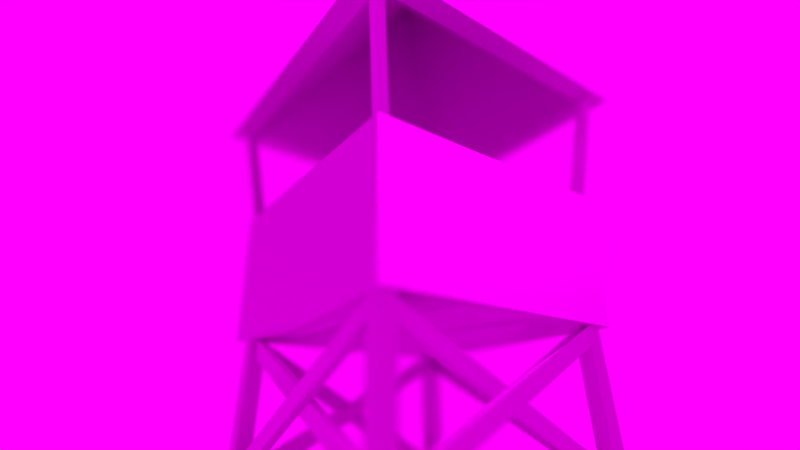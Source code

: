 # Source: prototype02.blend  (saved by Blender 2.69.0; exported with 4.5.12 LTS)
import bpy
from mathutils import Matrix  # noqa: F401  (used for matrix-valued properties, if any)

bpy.ops.wm.read_factory_settings(use_empty=True)
scene = bpy.context.scene
scene.name = 'Scene'

# ---- collections
col_collection_1 = bpy.data.collections.new('Collection 1'); scene.collection.children.link(col_collection_1)
col_collection_1.hide_render = True
col_collection_1.hide_viewport = True
col_collection_2 = bpy.data.collections.new('Collection 2'); scene.collection.children.link(col_collection_2)
col_collection_3 = bpy.data.collections.new('Collection 3'); scene.collection.children.link(col_collection_3)
col_collection_3.hide_render = True
col_collection_3.hide_viewport = True

# ---- images (referenced by path relative to the original .blend; pixels are not part of the script)
import os
ASSET_DIR = os.environ.get("B2B_ASSET_DIR", "")  # directory of the original .blend (textures are referenced by path, not embedded)
HERE = os.path.dirname(os.path.abspath(__file__))  # packed textures are extracted next to this script under _unpacked/

def load_image(name, relpath, width, height, colorspace="sRGB"):
    """Load a texture the original file referenced (path relative to the .blend, or extracted next to this script)."""
    p = next((c for c in (os.path.join(HERE, relpath), os.path.join(ASSET_DIR, relpath)) if relpath and os.path.exists(c)), "")
    if p:
        img = bpy.data.images.load(p, check_existing=True)
        img.name = name
    else:  # same state as the original file: an image datablock whose file is absent (Cycles renders it pink)
        img = bpy.data.images.new(name, width, height)
        img.source = "FILE"
        img.filepath = "//" + (relpath or name)
    img.colorspace_settings.name = colorspace
    return img
img_wall_wood_tex_1024_png = load_image('wall_wood_tex_1024.png', 'wall_wood_tex_1024.png', 1024, 1024, 'sRGB')
img_zzz_png = load_image('zzz.png', 'zzz.png', 1024, 1024, 'sRGB')
img_test_normal_png = load_image('test_normal.png', 'test_normal.png', 1024, 1024, 'sRGB')
img_sight_tower_base_tex_1024_png = load_image('sight_tower_base_tex_1024.png', 'sight_tower_base_tex_1024.png', 1024, 1024, 'sRGB')
img_sight_tower_mid_tex_1024_png = load_image('sight_tower_mid_tex_1024.png', 'sight_tower_mid_tex_1024.png', 1024, 1024, 'sRGB')
img_sight_tower_top_tex_1024_png = load_image('sight_tower_top_tex_1024.png', 'sight_tower_top_tex_1024.png', 1024, 1024, 'sRGB')
img_sight_tower_bot_tex_1024_png = load_image('sight_tower_bot_tex_1024.png', 'sight_tower_bot_tex_1024.png', 1024, 1024, 'sRGB')
img_fence_barbed_mask_1024_png = load_image('fence_barbed_mask_1024.png', 'fence_barbed_mask_1024.png', 1024, 1024, 'sRGB')
img_fence_barbed_1024_png = load_image('fence_barbed_1024.png', 'fence_barbed_1024.png', 1024, 1024, 'sRGB')
img_background_mountains_1024_png = load_image('background_mountains_1024.png', 'background_mountains_1024.png', 1024, 1024, 'sRGB')

# ---- materials (node trees are filled in below, after node groups)
mat_material = bpy.data.materials.new('Material')
mat_material.alpha_threshold = 0.0
mat_material.roughness = 0.5
mat_material.line_color = (0.0, 0.0, 0.0, 1.0)
mat_material_tex_outlook_base = bpy.data.materials.new('material_tex_outlook_base')
mat_material_tex_outlook_base.alpha_threshold = 0.0
mat_material_tex_outlook_base.roughness = 0.5
mat_material_tex_outlook_base.line_color = (0.0, 0.0, 0.0, 1.0)
mat_material_tex_outlook_mid = bpy.data.materials.new('material_tex_outlook_mid')
mat_material_tex_outlook_mid.alpha_threshold = 0.0
mat_material_tex_outlook_mid.roughness = 0.5
mat_material_tex_outlook_mid.line_color = (0.0, 0.0, 0.0, 1.0)
mat_material_tex_outlook_top = bpy.data.materials.new('material_tex_outlook_top')
mat_material_tex_outlook_top.alpha_threshold = 0.0
mat_material_tex_outlook_top.roughness = 0.5
mat_material_tex_outlook_top.line_color = (0.0, 0.0, 0.0, 1.0)
mat_material_tex_outlook_bot = bpy.data.materials.new('material_tex_outlook_bot')
mat_material_tex_outlook_bot.alpha_threshold = 0.0
mat_material_tex_outlook_bot.roughness = 0.5
mat_material_tex_outlook_bot.line_color = (0.0, 0.0, 0.0, 1.0)
mat_material_tex_fence_barbed = bpy.data.materials.new('material_tex_fence_barbed')
mat_material_tex_fence_barbed.alpha_threshold = 0.0
mat_material_tex_fence_barbed.roughness = 0.5
mat_material_tex_fence_barbed.line_color = (0.0, 0.0, 0.0, 1.0)

# ---- material node trees
mat_material.use_nodes = True; mat_material.node_tree.nodes.clear()
_N = mat_material.node_tree.nodes; _L = mat_material.node_tree.links
n0 = _N.new('ShaderNodeOutputMaterial'); n0.name = 'Material Output'; n0.location = (300, 300)
n1 = _N.new('ShaderNodeTexImage'); n1.name = 'Image Texture'; n1.location = (-183, 358)
n1.width = 140
n1.image = img_wall_wood_tex_1024_png
n2 = _N.new('ShaderNodeTexImage'); n2.name = 'Image Texture.001'; n2.location = (-191, 139)
n2.width = 140
n2.image = img_zzz_png
n3 = _N.new('ShaderNodeBsdfDiffuse'); n3.name = 'Diffuse BSDF'; n3.location = (79, 316)
_L.new(n3.outputs[0], n0.inputs[0])
_L.new(n2.outputs[0], n3.inputs[2])
_L.new(n1.outputs[0], n3.inputs[0])
n0.is_active_output = True
mat_material_tex_outlook_base.use_nodes = True; mat_material_tex_outlook_base.node_tree.nodes.clear()
_N = mat_material_tex_outlook_base.node_tree.nodes; _L = mat_material_tex_outlook_base.node_tree.links
n0 = _N.new('ShaderNodeNormalMap'); n0.name = 'Normal Map'; n0.location = (119, 271)
n1 = _N.new('ShaderNodeTexImage'); n1.name = 'Image Texture.001'; n1.location = (-173, 266)
n1.width = 261
n1.image = img_test_normal_png
n2 = _N.new('ShaderNodeOutputMaterial'); n2.name = 'Material Output'; n2.location = (647, 366)
n3 = _N.new('ShaderNodeBsdfDiffuse'); n3.name = 'Diffuse BSDF'; n3.location = (343, 392)
n4 = _N.new('ShaderNodeTexImage'); n4.name = 'Image Texture'; n4.location = (-195, 486)
n4.width = 292
n4.image = img_sight_tower_base_tex_1024_png
_L.new(n3.outputs[0], n2.inputs[0])
_L.new(n1.outputs[0], n0.inputs[1])
_L.new(n0.outputs[0], n3.inputs[2])
_L.new(n4.outputs[0], n3.inputs[0])
n2.is_active_output = True
mat_material_tex_outlook_mid.use_nodes = True; mat_material_tex_outlook_mid.node_tree.nodes.clear()
_N = mat_material_tex_outlook_mid.node_tree.nodes; _L = mat_material_tex_outlook_mid.node_tree.links
n0 = _N.new('ShaderNodeOutputMaterial'); n0.name = 'Material Output'; n0.location = (602, 355)
n1 = _N.new('ShaderNodeBsdfDiffuse'); n1.name = 'Diffuse BSDF'; n1.location = (330, 370)
n2 = _N.new('ShaderNodeTexImage'); n2.name = 'Image Texture'; n2.location = (-144, 486)
n2.width = 275
n2.image = img_sight_tower_mid_tex_1024_png
n3 = _N.new('ShaderNodeTexImage'); n3.name = 'Image Texture.001'; n3.location = (-173, 266)
n3.width = 261
n3.image = img_test_normal_png
n4 = _N.new('ShaderNodeNormalMap'); n4.name = 'Normal Map'; n4.location = (119, 271)
_L.new(n1.outputs[0], n0.inputs[0])
_L.new(n3.outputs[0], n4.inputs[1])
_L.new(n4.outputs[0], n1.inputs[2])
_L.new(n2.outputs[0], n1.inputs[0])
n0.is_active_output = True
mat_material_tex_outlook_top.use_nodes = True; mat_material_tex_outlook_top.node_tree.nodes.clear()
_N = mat_material_tex_outlook_top.node_tree.nodes; _L = mat_material_tex_outlook_top.node_tree.links
n0 = _N.new('ShaderNodeOutputMaterial'); n0.name = 'Material Output'; n0.location = (511, 358)
n1 = _N.new('ShaderNodeBsdfDiffuse'); n1.name = 'Diffuse BSDF'; n1.location = (320, 359)
n2 = _N.new('ShaderNodeNormalMap'); n2.name = 'Normal Map'; n2.location = (119, 271)
n3 = _N.new('ShaderNodeTexImage'); n3.name = 'Image Texture.001'; n3.location = (-173, 266)
n3.width = 261
n3.image = img_test_normal_png
n4 = _N.new('ShaderNodeTexImage'); n4.name = 'Image Texture'; n4.location = (-144, 486)
n4.width = 140
n4.image = img_sight_tower_top_tex_1024_png
_L.new(n4.outputs[0], n1.inputs[0])
_L.new(n1.outputs[0], n0.inputs[0])
_L.new(n2.outputs[0], n1.inputs[2])
_L.new(n3.outputs[0], n2.inputs[1])
n0.is_active_output = True
mat_material_tex_outlook_bot.use_nodes = True; mat_material_tex_outlook_bot.node_tree.nodes.clear()
_N = mat_material_tex_outlook_bot.node_tree.nodes; _L = mat_material_tex_outlook_bot.node_tree.links
n0 = _N.new('ShaderNodeOutputMaterial'); n0.name = 'Material Output'; n0.location = (509, 403)
n1 = _N.new('ShaderNodeBsdfDiffuse'); n1.name = 'Diffuse BSDF'; n1.location = (321, 407)
n2 = _N.new('ShaderNodeNormalMap'); n2.name = 'Normal Map'; n2.location = (119, 271)
n3 = _N.new('ShaderNodeTexImage'); n3.name = 'Image Texture.001'; n3.location = (-173, 266)
n3.width = 261
n3.image = img_test_normal_png
n4 = _N.new('ShaderNodeTexImage'); n4.name = 'Image Texture'; n4.location = (-144, 486)
n4.width = 275
n4.image = img_sight_tower_bot_tex_1024_png
_L.new(n1.outputs[0], n0.inputs[0])
_L.new(n3.outputs[0], n2.inputs[1])
_L.new(n4.outputs[0], n1.inputs[0])
_L.new(n2.outputs[0], n1.inputs[2])
n0.is_active_output = True
mat_material_tex_fence_barbed.use_nodes = True; mat_material_tex_fence_barbed.node_tree.nodes.clear()
_N = mat_material_tex_fence_barbed.node_tree.nodes; _L = mat_material_tex_fence_barbed.node_tree.links
n0 = _N.new('ShaderNodeTexImage'); n0.name = 'Image Texture.001'; n0.location = (-276, 195)
n0.width = 261
n0.image = img_fence_barbed_mask_1024_png
n1 = _N.new('ShaderNodeOutputMaterial'); n1.name = 'Material Output'; n1.location = (675, 411)
n2 = _N.new('ShaderNodeMixShader'); n2.name = 'Mix Shader'; n2.location = (459, 480)
n3 = _N.new('ShaderNodeBsdfDiffuse'); n3.name = 'Diffuse BSDF'; n3.location = (197, 574)
n4 = _N.new('ShaderNodeBsdfTransparent'); n4.name = 'Transparent BSDF.002'; n4.location = (250, 255)
n5 = _N.new('ShaderNodeTexImage'); n5.name = 'Image Texture'; n5.location = (-248, 461)
n5.width = 275
n5.image = img_fence_barbed_1024_png
_L.new(n2.outputs[0], n1.inputs[0])
_L.new(n4.outputs[0], n2.inputs[2])
_L.new(n3.outputs[0], n2.inputs[1])
_L.new(n5.outputs[0], n3.inputs[0])
_L.new(n0.outputs[0], n2.inputs[0])
n1.is_active_output = True

# ---- world
world_world = bpy.data.worlds.new('World'); scene.world = world_world
world_world.use_nodes = True; world_world.node_tree.nodes.clear()
_N = world_world.node_tree.nodes; _L = world_world.node_tree.links
n0 = _N.new('ShaderNodeOutputWorld'); n0.name = 'World Output'; n0.location = (300, 300)
n1 = _N.new('ShaderNodeTexImage'); n1.name = 'Image Texture'; n1.location = (-410, 271)
n1.width = 305
n2 = _N.new('ShaderNodeBackground'); n2.name = 'Background'; n2.location = (89, 367)
n3 = _N.new('ShaderNodeTexEnvironment'); n3.name = 'Environment Texture'; n3.location = (-391, 480)
n3.width = 284
n3.image = img_background_mountains_1024_png
n4 = _N.new('ShaderNodeTexSky'); n4.name = 'Sky Texture'; n4.location = (574, 430)
n4.sky_type = 'HOSEK_WILKIE'
n4.sun_direction = (-0.007692, -0.01538, 0.9999)
n4.sun_elevation = 1.571
n5 = _N.new('ShaderNodeTexCoord'); n5.name = 'Texture Coordinate'; n5.location = (-600, 271)
_L.new(n2.outputs[0], n0.inputs[0])
_L.new(n3.outputs[0], n2.inputs[0])
n0.is_active_output = True
world_world.color = (0.05088, 0.05088, 0.05088)
world_world.use_sun_shadow = False
world_world.sun_shadow_jitter_overblur = 0.0
world_world.cycles.sampling_method = 'NONE'
world_world.cycles.sample_map_resolution = 256

# ---- cameras
cam_camera = bpy.data.cameras.new('Camera')
cam_camera.clip_end = 100.0
cam_camera.lens = 20.0
cam_camera.sensor_width = 32.0
cam_camera.sensor_height = 18.0
cam_camera.ortho_scale = 7.314
cam_camera.dof.use_dof = True
cam_camera.dof.focus_distance = 5.5
cam_camera.dof.aperture_fstop = 0.05

# ---- lights
light_sun = bpy.data.lights.new('Sun', 'SUN')
light_sun.transmission_factor = 0.0
light_sun.angle = 0.1993
light_sun.energy = 2.0
light_sun.shadow_buffer_clip_start = 0.5
light_sun.shadow_soft_size = 0.1
light_sun.shadow_cascade_max_distance = 1000.0
light_sun.cycles.use_multiple_importance_sampling = False
light_point = bpy.data.lights.new('Point', 'POINT')
light_point.transmission_factor = 0.0
light_point.energy = 1e+04
light_point.shadow_buffer_clip_start = 0.5
light_point.shadow_soft_size = 1.0
light_point.shadow_maximum_resolution = 0.006
light_point.use_absolute_resolution = True
light_lamp = bpy.data.lights.new('Lamp', 'POINT')
light_lamp.transmission_factor = 0.0
light_lamp.cutoff_distance = 30.0
light_lamp.energy = 1000.0
light_lamp.shadow_buffer_clip_start = 1.001
light_lamp.shadow_soft_size = 0.1
light_lamp.shadow_maximum_resolution = 0.006
light_lamp.use_absolute_resolution = True
light_lamp.cycles.use_multiple_importance_sampling = False
light_point_002 = bpy.data.lights.new('Point.002', 'POINT')
light_point_002.transmission_factor = 0.0
light_point_002.energy = 1000.0
light_point_002.shadow_buffer_clip_start = 0.5
light_point_002.shadow_soft_size = 0.1
light_point_002.shadow_maximum_resolution = 0.006
light_point_002.use_absolute_resolution = True
light_point_002.cycles.use_multiple_importance_sampling = False
light_sun_001 = bpy.data.lights.new('Sun.001', 'SUN')
light_sun_001.transmission_factor = 0.0
light_sun_001.angle = 0.1993
light_sun_001.energy = 0.01
light_sun_001.shadow_buffer_clip_start = 0.5
light_sun_001.shadow_soft_size = 0.1
light_sun_001.shadow_cascade_max_distance = 1000.0
light_sun_001.cycles.use_multiple_importance_sampling = False
light_point_001 = bpy.data.lights.new('Point.001', 'POINT')
light_point_001.transmission_factor = 0.0
light_point_001.energy = 2000.0
light_point_001.shadow_buffer_clip_start = 0.5
light_point_001.shadow_soft_size = 0.1
light_point_001.shadow_maximum_resolution = 0.006
light_point_001.use_absolute_resolution = True

# ---- meshes
me_cube_008 = bpy.data.meshes.new('Cube.008')
me_cube_008.from_pydata([(8.0, 0.125, -0.5), (8.0, -0.125, -0.5), (-8.0, -0.125, -0.5), (-8.0, 0.125, -0.5), (8.0, 0.125, 0.5), (8.0, -0.125, 0.5), (-8.0, -0.125, 0.5), (-8.0, 0.125, 0.5)], [], [(0, 1, 2, 3), (4, 7, 6, 5), (0, 4, 5, 1), (1, 5, 6, 2), (2, 6, 7, 3), (4, 0, 3, 7)])
_uv = me_cube_008.uv_layers.new(name='UVMap')
_uv.uv.foreach_set('vector', [0.9824, 0.9219, 0.9824, 0.9375, 0.01562, 0.9375, 0.01562, 0.9219, 0.9824, 0.0625, 0.01562, 0.0625, 0.01562, 0.0, 0.9824, 0.0, 1.0, 1.0, 0.9824, 1.0, 0.9824, 0.9375, 1.0, 0.9375, 0.9824, 0.9375, 0.9824, 1.0, 0.01562, 1.0, 0.01562, 0.9375, 0.01562, 0.9375, 0.01562, 1.0, 0.0, 1.0, 0.0, 0.9375, 0.9824, 1.0, 0.9824, 0.9375, 0.01562, 0.9375, 0.01562, 1.0])
me_cube_008.materials.append(mat_material)
me_cube_008.use_remesh_preserve_volume = False
me_cube_008.use_remesh_preserve_attributes = False
me_cube_008.use_mirror_vertex_groups = False
me_cube_008.update()
me_cube_007 = bpy.data.meshes.new('Cube.007')
me_cube_007.from_pydata([(8.0, 0.125, -0.5), (8.0, -0.125, -0.5), (-8.0, -0.125, -0.5), (-8.0, 0.125, -0.5), (8.0, 0.125, 0.5), (8.0, -0.125, 0.5), (-8.0, -0.125, 0.5), (-8.0, 0.125, 0.5)], [], [(0, 1, 2, 3), (4, 7, 6, 5), (0, 4, 5, 1), (1, 5, 6, 2), (2, 6, 7, 3), (4, 0, 3, 7)])
_uv = me_cube_007.uv_layers.new(name='UVMap')
_uv.uv.foreach_set('vector', [0.9824, 0.9219, 0.9824, 0.9375, 0.01562, 0.9375, 0.01562, 0.9219, 0.9824, 0.0625, 0.01562, 0.0625, 0.01562, 0.0, 0.9824, 0.0, 1.0, 1.0, 0.9824, 1.0, 0.9824, 0.9375, 1.0, 0.9375, 0.9824, 0.7031, 0.9824, 0.7656, 0.01562, 0.7656, 0.01562, 0.7031, 0.01562, 0.9375, 0.01562, 1.0, 0.0, 1.0, 0.0, 0.9375, 0.9824, 1.0, 0.9824, 0.9375, 0.01562, 0.9375, 0.01562, 1.0])
me_cube_007.materials.append(mat_material)
me_cube_007.use_remesh_preserve_volume = False
me_cube_007.use_remesh_preserve_attributes = False
me_cube_007.use_mirror_vertex_groups = False
me_cube_007.update()
me_cube_006 = bpy.data.meshes.new('Cube.006')
me_cube_006.from_pydata([(8.0, 0.125, -0.5), (8.0, -0.125, -0.5), (-8.0, -0.125, -0.5), (-8.0, 0.125, -0.5), (8.0, 0.125, 0.5), (8.0, -0.125, 0.5), (-8.0, -0.125, 0.5), (-8.0, 0.125, 0.5)], [], [(0, 1, 2, 3), (4, 7, 6, 5), (0, 4, 5, 1), (1, 5, 6, 2), (2, 6, 7, 3), (4, 0, 3, 7)])
_uv = me_cube_006.uv_layers.new(name='UVMap')
_uv.uv.foreach_set('vector', [0.9824, 0.9219, 0.9824, 0.9375, 0.01562, 0.9375, 0.01562, 0.9219, 0.9824, 0.0625, 0.01562, 0.0625, 0.01562, 0.0, 0.9824, 0.0, 1.0, 1.0, 0.9824, 1.0, 0.9824, 0.9375, 1.0, 0.9375, 0.9824, 0.7812, 0.9824, 0.8438, 0.01562, 0.8438, 0.01562, 0.7812, 0.01562, 0.9375, 0.01562, 1.0, 0.0, 1.0, 0.0, 0.9375, 0.9824, 1.0, 0.9824, 0.9375, 0.01562, 0.9375, 0.01562, 1.0])
me_cube_006.materials.append(mat_material)
me_cube_006.use_remesh_preserve_volume = False
me_cube_006.use_remesh_preserve_attributes = False
me_cube_006.use_mirror_vertex_groups = False
me_cube_006.update()
me_cube_005 = bpy.data.meshes.new('Cube.005')
me_cube_005.from_pydata([(8.0, 0.125, -0.5), (8.0, -0.125, -0.5), (-8.0, -0.125, -0.5), (-8.0, 0.125, -0.5), (8.0, 0.125, 0.5), (8.0, -0.125, 0.5), (-8.0, -0.125, 0.5), (-8.0, 0.125, 0.5)], [], [(0, 1, 2, 3), (4, 7, 6, 5), (0, 4, 5, 1), (1, 5, 6, 2), (2, 6, 7, 3), (4, 0, 3, 7)])
_uv = me_cube_005.uv_layers.new(name='UVMap')
_uv.uv.foreach_set('vector', [0.9824, 0.9219, 0.9824, 0.9375, 0.01562, 0.9375, 0.01562, 0.9219, 0.9824, 0.0625, 0.01562, 0.0625, 0.01562, 0.0, 0.9824, 0.0, 1.0, 1.0, 0.9824, 1.0, 0.9824, 0.9375, 1.0, 0.9375, 0.9824, 0.8594, 0.9824, 0.9219, 0.01562, 0.9219, 0.01562, 0.8594, 0.01562, 0.9375, 0.01562, 1.0, 0.0, 1.0, 0.0, 0.9375, 0.9824, 1.0, 0.9824, 0.9375, 0.01562, 0.9375, 0.01562, 1.0])
me_cube_005.materials.append(mat_material)
me_cube_005.use_remesh_preserve_volume = False
me_cube_005.use_remesh_preserve_attributes = False
me_cube_005.use_mirror_vertex_groups = False
me_cube_005.update()
me_cube_004 = bpy.data.meshes.new('Cube.004')
me_cube_004.from_pydata([(8.0, 0.125, -0.5), (8.0, -0.125, -0.5), (-8.0, -0.125, -0.5), (-8.0, 0.125, -0.5), (8.0, 0.125, 0.5), (8.0, -0.125, 0.5), (-8.0, -0.125, 0.5), (-8.0, 0.125, 0.5)], [], [(0, 1, 2, 3), (4, 7, 6, 5), (0, 4, 5, 1), (1, 5, 6, 2), (2, 6, 7, 3), (4, 0, 3, 7)])
_uv = me_cube_004.uv_layers.new(name='UVMap')
_uv.uv.foreach_set('vector', [0.9824, 0.9219, 0.9824, 0.9375, 0.01562, 0.9375, 0.01562, 0.9219, 0.9824, 0.0625, 0.01562, 0.0625, 0.01562, 0.0, 0.9824, 0.0, 1.0, 1.0, 0.9824, 1.0, 0.9824, 0.9375, 1.0, 0.9375, 0.9824, 0.625, 0.9824, 0.6875, 0.01562, 0.6875, 0.01562, 0.625, 0.01562, 0.9375, 0.01562, 1.0, 0.0, 1.0, 0.0, 0.9375, 0.9824, 1.0, 0.9824, 0.9375, 0.01562, 0.9375, 0.01562, 1.0])
me_cube_004.materials.append(mat_material)
me_cube_004.use_remesh_preserve_volume = False
me_cube_004.use_remesh_preserve_attributes = False
me_cube_004.use_mirror_vertex_groups = False
me_cube_004.update()
me_cube_003 = bpy.data.meshes.new('Cube.003')
me_cube_003.from_pydata([(8.0, 0.125, -0.5), (8.0, -0.125, -0.5), (-8.0, -0.125, -0.5), (-8.0, 0.125, -0.5), (8.0, 0.125, 0.5), (8.0, -0.125, 0.5), (-8.0, -0.125, 0.5), (-8.0, 0.125, 0.5)], [], [(0, 1, 2, 3), (4, 7, 6, 5), (0, 4, 5, 1), (1, 5, 6, 2), (2, 6, 7, 3), (4, 0, 3, 7)])
_uv = me_cube_003.uv_layers.new(name='UVMap')
_uv.uv.foreach_set('vector', [0.9824, 0.9219, 0.9824, 0.9375, 0.01562, 0.9375, 0.01562, 0.9219, 0.9824, 0.0625, 0.01562, 0.0625, 0.01562, 0.0, 0.9824, 0.0, 1.0, 1.0, 0.9824, 1.0, 0.9824, 0.9375, 1.0, 0.9375, 0.9824, 0.5469, 0.9824, 0.6094, 0.01562, 0.6094, 0.01562, 0.5469, 0.01562, 0.9375, 0.01562, 1.0, 0.0, 1.0, 0.0, 0.9375, 0.9824, 1.0, 0.9824, 0.9375, 0.01562, 0.9375, 0.01562, 1.0])
me_cube_003.materials.append(mat_material)
me_cube_003.use_remesh_preserve_volume = False
me_cube_003.use_remesh_preserve_attributes = False
me_cube_003.use_mirror_vertex_groups = False
me_cube_003.update()
me_cube_002 = bpy.data.meshes.new('Cube.002')
me_cube_002.from_pydata([(8.0, 0.125, -0.5), (8.0, -0.125, -0.5), (-8.0, -0.125, -0.5), (-8.0, 0.125, -0.5), (8.0, 0.125, 0.5), (8.0, -0.125, 0.5), (-8.0, -0.125, 0.5), (-8.0, 0.125, 0.5)], [], [(0, 1, 2, 3), (4, 7, 6, 5), (0, 4, 5, 1), (1, 5, 6, 2), (2, 6, 7, 3), (4, 0, 3, 7)])
_uv = me_cube_002.uv_layers.new(name='UVMap')
_uv.uv.foreach_set('vector', [0.9824, 0.9219, 0.9824, 0.9375, 0.01562, 0.9375, 0.01562, 0.9219, 0.9824, 0.0625, 0.01562, 0.0625, 0.01562, 0.0, 0.9824, 0.0, 1.0, 1.0, 0.9824, 1.0, 0.9824, 0.9375, 1.0, 0.9375, 0.9824, 0.3906, 0.9824, 0.4531, 0.01562, 0.4531, 0.01562, 0.3906, 0.01562, 0.9375, 0.01562, 1.0, 0.0, 1.0, 0.0, 0.9375, 0.9824, 1.0, 0.9824, 0.9375, 0.01562, 0.9375, 0.01562, 1.0])
me_cube_002.materials.append(mat_material)
me_cube_002.use_remesh_preserve_volume = False
me_cube_002.use_remesh_preserve_attributes = False
me_cube_002.use_mirror_vertex_groups = False
me_cube_002.update()
me_cube = bpy.data.meshes.new('Cube')
me_cube.from_pydata([(8.0, 0.125, -0.5), (8.0, -0.125, -0.5), (-8.0, -0.125, -0.5), (-8.0, 0.125, -0.5), (8.0, 0.125, 0.5), (8.0, -0.125, 0.5), (-8.0, -0.125, 0.5), (-8.0, 0.125, 0.5)], [], [(0, 1, 2, 3), (4, 7, 6, 5), (0, 4, 5, 1), (1, 5, 6, 2), (2, 6, 7, 3), (4, 0, 3, 7)])
_uv = me_cube.uv_layers.new(name='UVMap')
_uv.uv.foreach_set('vector', [0.9824, 0.9219, 0.9824, 0.9375, 0.01562, 0.9375, 0.01562, 0.9219, 0.9824, 0.0625, 0.01562, 0.0625, 0.01562, 0.0, 0.9824, 0.0, 1.0, 1.0, 0.9824, 1.0, 0.9824, 0.9375, 1.0, 0.9375, 0.9824, 0.9375, 0.9824, 1.0, 0.01562, 1.0, 0.01562, 0.9375, 0.01562, 0.9375, 0.01562, 1.0, 0.0, 1.0, 0.0, 0.9375, 0.9824, 1.0, 0.9824, 0.9375, 0.01562, 0.9375, 0.01562, 1.0])
me_cube.materials.append(mat_material)
me_cube.use_remesh_preserve_volume = False
me_cube.use_remesh_preserve_attributes = False
me_cube.use_mirror_vertex_groups = False
me_cube.update()
me_cube_073 = bpy.data.meshes.new('Cube.073')
me_cube_073.from_pydata([(-4.25, -0.05, -0.1), (-4.25, 0.05, -0.1), (4.0, 0.05, -0.1), (4.0, -0.05, -0.1), (-4.0, -0.05, 0.1), (-4.0, 0.05, 0.1), (4.25, 0.05, 0.1), (4.25, -0.05, 0.1)], [], [(4, 5, 1, 0), (5, 6, 2, 1), (6, 7, 3, 2), (7, 4, 0, 3), (0, 1, 2, 3), (7, 6, 5, 4)])
_uv = me_cube_073.uv_layers.new(name='UVMap')
_uv.uv.foreach_set('vector', [0.01562, 0.9844, -2.027e-06, 0.9844, 2.027e-06, 0.9531, 0.01563, 0.9531, 0.01562, 0.9062, 0.9727, 0.9062, 0.9727, 0.9375, 0.01562, 0.9375, 0.9883, 0.9844, 0.9727, 0.9844, 0.9727, 0.9531, 0.9883, 0.9531, 0.9727, 0.9844, 0.01562, 0.9844, 0.01563, 0.9531, 0.9727, 0.9531, 0.01563, 0.9531, 0.01562, 0.9375, 0.9727, 0.9375, 0.9727, 0.9531, 0.9727, 0.9844, 0.9727, 1.0, 0.01562, 1.0, 0.01562, 0.9844])
me_cube_073.materials.append(mat_material_tex_outlook_base)
me_cube_073.use_remesh_preserve_volume = False
me_cube_073.use_remesh_preserve_attributes = False
me_cube_073.use_mirror_vertex_groups = False
me_cube_073.update()
me_cube_072 = bpy.data.meshes.new('Cube.072')
me_cube_072.from_pydata([(-0.1, -0.1, -5.0), (-0.1, 0.1, -5.0), (0.1, 0.1, -5.0), (0.1, -0.1, -5.0), (-0.1, -0.1, 5.0), (-0.1, 0.1, 5.0), (0.1, 0.1, 5.0), (0.1, -0.1, 5.0)], [], [(4, 5, 1, 0), (5, 6, 2, 1), (6, 7, 3, 2), (7, 4, 0, 3), (0, 1, 2, 3), (7, 6, 5, 4)])
_uv = me_cube_072.uv_layers.new(name='UVMap')
_uv.uv.foreach_set('vector', [0.5566, 0.9707, 0.5273, 0.9707, 0.5273, 0.2871, 0.5566, 0.2871, 0.5273, 0.9707, 0.498, 0.9707, 0.498, 0.2871, 0.5273, 0.2871, 0.498, 0.9707, 0.4688, 0.9707, 0.4688, 0.2871, 0.498, 0.2871, 0.5859, 0.9707, 0.5566, 0.9707, 0.5566, 0.2871, 0.5859, 0.2871, 0.5273, 0.2578, 0.5273, 0.2871, 0.498, 0.2871, 0.498, 0.2578, 0.498, 1.0, 0.498, 0.9707, 0.5273, 0.9707, 0.5273, 1.0])
me_cube_072.materials.append(mat_material_tex_outlook_mid)
me_cube_072.use_remesh_preserve_volume = False
me_cube_072.use_remesh_preserve_attributes = False
me_cube_072.use_mirror_vertex_groups = False
me_cube_072.update()
me_cube_071 = bpy.data.meshes.new('Cube.071')
me_cube_071.from_pydata([(-4.0, -0.05, -0.1), (-4.0, 0.05, -0.1), (4.25, 0.05, -0.1), (4.25, -0.05, -0.1), (-4.25, -0.05, 0.1), (-4.25, 0.05, 0.1), (4.0, 0.05, 0.1), (4.0, -0.05, 0.1)], [], [(4, 5, 1, 0), (5, 6, 2, 1), (6, 7, 3, 2), (7, 4, 0, 3), (0, 1, 2, 3), (7, 6, 5, 4)])
_uv = me_cube_071.uv_layers.new(name='UVMap')
_uv.uv.foreach_set('vector', [0.01562, 0.8906, -2.027e-06, 0.8906, 2.027e-06, 0.8594, 0.01563, 0.8594, 0.01562, 0.8125, 0.9727, 0.8125, 0.9727, 0.8438, 0.01562, 0.8438, 0.9883, 0.8906, 0.9727, 0.8906, 0.9727, 0.8594, 0.9883, 0.8594, 0.9727, 0.8906, 0.01562, 0.8906, 0.01563, 0.8594, 0.9727, 0.8594, 0.01563, 0.8594, 0.01562, 0.8438, 0.9727, 0.8438, 0.9727, 0.8594, 0.9727, 0.8906, 0.9727, 0.9062, 0.01562, 0.9062, 0.01562, 0.8906])
me_cube_071.materials.append(mat_material_tex_outlook_base)
me_cube_071.use_remesh_preserve_volume = False
me_cube_071.use_remesh_preserve_attributes = False
me_cube_071.use_mirror_vertex_groups = False
me_cube_071.update()
me_cube_069 = bpy.data.meshes.new('Cube.069')
me_cube_069.from_pydata([(-3.0, -0.05, -0.1), (-3.0, 0.05, -0.1), (3.2, 0.05, -0.1), (3.2, -0.05, -0.1), (-3.2, -0.05, 0.1), (-3.2, 0.05, 0.1), (3.0, 0.05, 0.1), (3.0, -0.05, 0.1)], [], [(4, 5, 1, 0), (5, 6, 2, 1), (6, 7, 3, 2), (7, 4, 0, 3), (0, 1, 2, 3), (7, 6, 5, 4)])
_uv = me_cube_069.uv_layers.new(name='UVMap')
_uv.uv.foreach_set('vector', [0.01562, 0.7031, -2.027e-06, 0.7031, 2.027e-06, 0.6719, 0.01563, 0.6719, 0.01562, 0.625, 0.7578, 0.625, 0.7578, 0.6562, 0.01562, 0.6562, 0.7734, 0.7031, 0.7578, 0.7031, 0.7578, 0.6719, 0.7734, 0.6719, 0.7578, 0.7031, 0.01562, 0.7031, 0.01563, 0.6719, 0.7578, 0.6719, 0.01563, 0.6719, 0.01562, 0.6562, 0.7578, 0.6562, 0.7578, 0.6719, 0.7578, 0.7031, 0.7578, 0.7188, 0.01562, 0.7188, 0.01562, 0.7031])
me_cube_069.materials.append(mat_material_tex_outlook_base)
me_cube_069.use_remesh_preserve_volume = False
me_cube_069.use_remesh_preserve_attributes = False
me_cube_069.use_mirror_vertex_groups = False
me_cube_069.update()
me_cube_067 = bpy.data.meshes.new('Cube.067')
me_cube_067.from_pydata([(-3.2, -0.05, -0.1), (-3.2, 0.05, -0.1), (3.0, 0.05, -0.1), (3.0, -0.05, -0.1), (-3.0, -0.05, 0.1), (-3.0, 0.05, 0.1), (3.2, 0.05, 0.1), (3.2, -0.05, 0.1)], [], [(4, 5, 1, 0), (5, 6, 2, 1), (6, 7, 3, 2), (7, 4, 0, 3), (0, 1, 2, 3), (7, 6, 5, 4)])
_uv = me_cube_067.uv_layers.new(name='UVMap')
_uv.uv.foreach_set('vector', [0.01562, 0.7969, -2.027e-06, 0.7969, 2.027e-06, 0.7656, 0.01563, 0.7656, 0.01562, 0.7188, 0.7578, 0.7188, 0.7578, 0.75, 0.01562, 0.75, 0.7734, 0.7969, 0.7578, 0.7969, 0.7578, 0.7656, 0.7734, 0.7656, 0.7578, 0.7969, 0.01562, 0.7969, 0.01563, 0.7656, 0.7578, 0.7656, 0.01563, 0.7656, 0.01562, 0.75, 0.7578, 0.75, 0.7578, 0.7656, 0.7578, 0.7969, 0.7578, 0.8125, 0.01562, 0.8125, 0.01562, 0.7969])
me_cube_067.materials.append(mat_material_tex_outlook_base)
me_cube_067.use_remesh_preserve_volume = False
me_cube_067.use_remesh_preserve_attributes = False
me_cube_067.use_mirror_vertex_groups = False
me_cube_067.update()
me_cube_063 = bpy.data.meshes.new('Cube.063')
me_cube_063.from_pydata([(-3.0, -0.05, -0.1), (-3.0, 0.05, -0.1), (3.2, 0.05, -0.1), (3.2, -0.05, -0.1), (-3.2, -0.05, 0.1), (-3.2, 0.05, 0.1), (3.0, 0.05, 0.1), (3.0, -0.05, 0.1)], [], [(4, 5, 1, 0), (5, 6, 2, 1), (6, 7, 3, 2), (7, 4, 0, 3), (0, 1, 2, 3), (7, 6, 5, 4)])
_uv = me_cube_063.uv_layers.new(name='UVMap')
_uv.uv.foreach_set('vector', [0.01562, 0.7031, -2.027e-06, 0.7031, 2.027e-06, 0.6719, 0.01563, 0.6719, 0.01562, 0.625, 0.7578, 0.625, 0.7578, 0.6562, 0.01562, 0.6562, 0.7734, 0.7031, 0.7578, 0.7031, 0.7578, 0.6719, 0.7734, 0.6719, 0.7578, 0.7031, 0.01562, 0.7031, 0.01563, 0.6719, 0.7578, 0.6719, 0.01563, 0.6719, 0.01562, 0.6562, 0.7578, 0.6562, 0.7578, 0.6719, 0.7578, 0.7031, 0.7578, 0.7188, 0.01562, 0.7188, 0.01562, 0.7031])
me_cube_063.materials.append(mat_material_tex_outlook_base)
me_cube_063.use_remesh_preserve_volume = False
me_cube_063.use_remesh_preserve_attributes = False
me_cube_063.use_mirror_vertex_groups = False
me_cube_063.update()
me_cube_062 = bpy.data.meshes.new('Cube.062')
me_cube_062.from_pydata([(-3.2, -0.05, -0.1), (-3.2, 0.05, -0.1), (3.0, 0.05, -0.1), (3.0, -0.05, -0.1), (-3.0, -0.05, 0.1), (-3.0, 0.05, 0.1), (3.2, 0.05, 0.1), (3.2, -0.05, 0.1)], [], [(4, 5, 1, 0), (5, 6, 2, 1), (6, 7, 3, 2), (7, 4, 0, 3), (0, 1, 2, 3), (7, 6, 5, 4)])
_uv = me_cube_062.uv_layers.new(name='UVMap')
_uv.uv.foreach_set('vector', [0.01562, 0.7969, -2.027e-06, 0.7969, 2.027e-06, 0.7656, 0.01563, 0.7656, 0.01562, 0.7188, 0.7578, 0.7188, 0.7578, 0.75, 0.01562, 0.75, 0.7734, 0.7969, 0.7578, 0.7969, 0.7578, 0.7656, 0.7734, 0.7656, 0.7578, 0.7969, 0.01562, 0.7969, 0.01563, 0.7656, 0.7578, 0.7656, 0.01563, 0.7656, 0.01562, 0.75, 0.7578, 0.75, 0.7578, 0.7656, 0.7578, 0.7969, 0.7578, 0.8125, 0.01562, 0.8125, 0.01562, 0.7969])
me_cube_062.materials.append(mat_material_tex_outlook_base)
me_cube_062.use_remesh_preserve_volume = False
me_cube_062.use_remesh_preserve_attributes = False
me_cube_062.use_mirror_vertex_groups = False
me_cube_062.update()
me_cube_061 = bpy.data.meshes.new('Cube.061')
me_cube_061.from_pydata([(-0.1, -0.1, -3.0), (-0.1, 0.1, -3.0), (0.1, 0.1, -3.0), (0.1, -0.1, -3.0), (-0.1, -0.1, 3.0), (-0.1, 0.1, 3.0), (0.1, 0.1, 3.0), (0.1, -0.1, 3.0), (0.0, 0.0, 3.0)], [], [(4, 5, 1, 0), (5, 6, 2, 1), (6, 7, 3, 2), (7, 4, 0, 3), (0, 1, 2, 3), (7, 6, 8), (6, 5, 8), (5, 4, 8), (4, 7, 8)])
_uv = me_cube_061.uv_layers.new(name='UVMap')
_uv.uv.foreach_set('vector', [0.08789, 0.4824, 0.05859, 0.4824, 0.05859, 0.0332, 0.08789, 0.0332, 0.05859, 0.4824, 0.0293, 0.4824, 0.0293, 0.0332, 0.05859, 0.0332, 0.0293, 0.4824, 0.0, 0.4824, 0.0, 0.0332, 0.0293, 0.0332, 0.1172, 0.4824, 0.08789, 0.4824, 0.08789, 0.0332, 0.1172, 0.0332, 0.05859, 0.003906, 0.05859, 0.0332, 0.0293, 0.0332, 0.0293, 0.003906, 0.0293, 0.5117, 0.0293, 0.4824, 0.04395, 0.4971, 0.0293, 0.4824, 0.05859, 0.4824, 0.04395, 0.4971, 0.05859, 0.4824, 0.05859, 0.5117, 0.04395, 0.4971, 0.05859, 0.5117, 0.0293, 0.5117, 0.04395, 0.4971])
me_cube_061.materials.append(mat_material_tex_outlook_mid)
me_cube_061.use_remesh_preserve_volume = False
me_cube_061.use_remesh_preserve_attributes = False
me_cube_061.use_mirror_vertex_groups = False
me_cube_061.update()
me_cube_060 = bpy.data.meshes.new('Cube.060')
me_cube_060.from_pydata([(-0.1, -0.1, -1.5), (-0.1, 0.1, -1.5), (0.1, 0.1, -1.5), (0.1, -0.1, -1.5), (-0.1, -0.1, 1.5), (-0.1, 0.1, 1.5), (0.1, 0.1, 1.5), (0.1, -0.1, 1.5)], [], [(4, 5, 1, 0), (5, 6, 2, 1), (6, 7, 3, 2), (7, 4, 0, 3), (0, 1, 2, 3), (7, 6, 5, 4)])
_uv = me_cube_060.uv_layers.new(name='UVMap')
_uv.uv.foreach_set('vector', [0.08789, 0.7754, 0.05859, 0.7754, 0.05859, 0.541, 0.08789, 0.541, 0.05859, 0.7754, 0.0293, 0.7754, 0.0293, 0.541, 0.05859, 0.541, 0.0293, 0.7754, 0.0, 0.7754, 0.0, 0.541, 0.0293, 0.541, 0.1172, 0.7754, 0.08789, 0.7754, 0.08789, 0.541, 0.1172, 0.541, 0.05859, 0.5117, 0.05859, 0.541, 0.0293, 0.541, 0.0293, 0.5117, 0.0293, 0.8047, 0.0293, 0.7754, 0.05859, 0.7754, 0.05859, 0.8047])
me_cube_060.materials.append(mat_material_tex_outlook_mid)
me_cube_060.use_remesh_preserve_volume = False
me_cube_060.use_remesh_preserve_attributes = False
me_cube_060.use_mirror_vertex_groups = False
me_cube_060.update()
me_cube_059 = bpy.data.meshes.new('Cube.059')
me_cube_059.from_pydata([(-0.1, -0.1, -1.5), (-0.1, 0.1, -1.5), (0.1, 0.1, -1.5), (0.1, -0.1, -1.5), (-0.1, -0.1, 1.5), (-0.1, 0.1, 1.5), (0.1, 0.1, 1.5), (0.1, -0.1, 1.5)], [], [(4, 5, 1, 0), (5, 6, 2, 1), (6, 7, 3, 2), (7, 4, 0, 3), (0, 1, 2, 3), (7, 6, 5, 4)])
_uv = me_cube_059.uv_layers.new(name='UVMap')
_uv.uv.foreach_set('vector', [0.08789, 0.7754, 0.05859, 0.7754, 0.05859, 0.541, 0.08789, 0.541, 0.05859, 0.7754, 0.0293, 0.7754, 0.0293, 0.541, 0.05859, 0.541, 0.0293, 0.7754, 0.0, 0.7754, 0.0, 0.541, 0.0293, 0.541, 0.1172, 0.7754, 0.08789, 0.7754, 0.08789, 0.541, 0.1172, 0.541, 0.05859, 0.5117, 0.05859, 0.541, 0.0293, 0.541, 0.0293, 0.5117, 0.0293, 0.8047, 0.0293, 0.7754, 0.05859, 0.7754, 0.05859, 0.8047])
me_cube_059.materials.append(mat_material_tex_outlook_mid)
me_cube_059.use_remesh_preserve_volume = False
me_cube_059.use_remesh_preserve_attributes = False
me_cube_059.use_mirror_vertex_groups = False
me_cube_059.update()
me_cube_058 = bpy.data.meshes.new('Cube.058')
me_cube_058.from_pydata([(-4.25, -0.05, -0.1), (-4.25, 0.05, -0.1), (4.0, 0.05, -0.1), (4.0, -0.05, -0.1), (-4.0, -0.05, 0.1), (-4.0, 0.05, 0.1), (4.25, 0.05, 0.1), (4.25, -0.05, 0.1)], [], [(4, 5, 1, 0), (5, 6, 2, 1), (6, 7, 3, 2), (7, 4, 0, 3), (0, 1, 2, 3), (7, 6, 5, 4)])
_uv = me_cube_058.uv_layers.new(name='UVMap')
_uv.uv.foreach_set('vector', [0.01562, 0.9844, -2.027e-06, 0.9844, 2.027e-06, 0.9531, 0.01563, 0.9531, 0.01562, 0.9062, 0.9727, 0.9062, 0.9727, 0.9375, 0.01562, 0.9375, 0.9883, 0.9844, 0.9727, 0.9844, 0.9727, 0.9531, 0.9883, 0.9531, 0.9727, 0.9844, 0.01562, 0.9844, 0.01563, 0.9531, 0.9727, 0.9531, 0.01563, 0.9531, 0.01562, 0.9375, 0.9727, 0.9375, 0.9727, 0.9531, 0.9727, 0.9844, 0.9727, 1.0, 0.01562, 1.0, 0.01562, 0.9844])
me_cube_058.materials.append(mat_material_tex_outlook_base)
me_cube_058.use_remesh_preserve_volume = False
me_cube_058.use_remesh_preserve_attributes = False
me_cube_058.use_mirror_vertex_groups = False
me_cube_058.update()
me_cube_057 = bpy.data.meshes.new('Cube.057')
me_cube_057.from_pydata([(-2.0, -0.05, -0.1), (-2.0, 0.05, -0.1), (2.0, 0.05, -0.1), (2.0, -0.05, -0.1), (-2.0, -0.05, 0.1), (-2.0, 0.05, 0.1), (2.0, 0.05, 0.1), (2.0, -0.05, 0.1)], [], [(4, 5, 1, 0), (5, 6, 2, 1), (6, 7, 3, 2), (7, 4, 0, 3), (0, 1, 2, 3), (7, 6, 5, 4)])
_uv = me_cube_057.uv_layers.new(name='UVMap')
_uv.uv.foreach_set('vector', [0.01562, 0.6094, -2.027e-06, 0.6094, 2.027e-06, 0.5781, 0.01563, 0.5781, 0.01562, 0.5312, 0.6016, 0.5312, 0.6016, 0.5625, 0.01562, 0.5625, 0.6172, 0.6094, 0.6016, 0.6094, 0.6016, 0.5781, 0.6172, 0.5781, 0.6016, 0.6094, 0.01562, 0.6094, 0.01563, 0.5781, 0.6016, 0.5781, 0.01563, 0.5781, 0.01562, 0.5625, 0.6016, 0.5625, 0.6016, 0.5781, 0.6016, 0.6094, 0.6016, 0.625, 0.01562, 0.625, 0.01562, 0.6094])
me_cube_057.materials.append(mat_material_tex_outlook_base)
me_cube_057.use_remesh_preserve_volume = False
me_cube_057.use_remesh_preserve_attributes = False
me_cube_057.use_mirror_vertex_groups = False
me_cube_057.update()
me_cube_056 = bpy.data.meshes.new('Cube.056')
me_cube_056.from_pydata([(-2.0, -0.05, -0.1), (-2.0, 0.05, -0.1), (2.0, 0.05, -0.1), (2.0, -0.05, -0.1), (-2.0, -0.05, 0.1), (-2.0, 0.05, 0.1), (2.0, 0.05, 0.1), (2.0, -0.05, 0.1)], [], [(4, 5, 1, 0), (5, 6, 2, 1), (6, 7, 3, 2), (7, 4, 0, 3), (0, 1, 2, 3), (7, 6, 5, 4)])
_uv = me_cube_056.uv_layers.new(name='UVMap')
_uv.uv.foreach_set('vector', [0.01562, 0.5156, -2.027e-06, 0.5156, 2.027e-06, 0.4844, 0.01563, 0.4844, 0.01562, 0.4375, 0.6016, 0.4375, 0.6016, 0.4688, 0.01562, 0.4687, 0.6172, 0.5156, 0.6016, 0.5156, 0.6016, 0.4844, 0.6172, 0.4844, 0.6016, 0.5156, 0.01562, 0.5156, 0.01563, 0.4844, 0.6016, 0.4844, 0.01563, 0.4844, 0.01562, 0.4687, 0.6016, 0.4688, 0.6016, 0.4844, 0.6016, 0.5156, 0.6016, 0.5312, 0.01562, 0.5312, 0.01562, 0.5156])
me_cube_056.materials.append(mat_material_tex_outlook_base)
me_cube_056.use_remesh_preserve_volume = False
me_cube_056.use_remesh_preserve_attributes = False
me_cube_056.use_mirror_vertex_groups = False
me_cube_056.update()
me_cube_053 = bpy.data.meshes.new('Cube.053')
me_cube_053.from_pydata([(-4.0, -0.05, -0.1), (-4.0, 0.05, -0.1), (4.25, 0.05, -0.1), (4.25, -0.05, -0.1), (-4.25, -0.05, 0.1), (-4.25, 0.05, 0.1), (4.0, 0.05, 0.1), (4.0, -0.05, 0.1)], [], [(4, 5, 1, 0), (5, 6, 2, 1), (6, 7, 3, 2), (7, 4, 0, 3), (0, 1, 2, 3), (7, 6, 5, 4)])
_uv = me_cube_053.uv_layers.new(name='UVMap')
_uv.uv.foreach_set('vector', [0.01562, 0.8906, -2.027e-06, 0.8906, 2.027e-06, 0.8594, 0.01563, 0.8594, 0.01562, 0.8125, 0.9727, 0.8125, 0.9727, 0.8438, 0.01562, 0.8438, 0.9883, 0.8906, 0.9727, 0.8906, 0.9727, 0.8594, 0.9883, 0.8594, 0.9727, 0.8906, 0.01562, 0.8906, 0.01563, 0.8594, 0.9727, 0.8594, 0.01563, 0.8594, 0.01562, 0.8438, 0.9727, 0.8438, 0.9727, 0.8594, 0.9727, 0.8906, 0.9727, 0.9062, 0.01562, 0.9062, 0.01562, 0.8906])
me_cube_053.materials.append(mat_material_tex_outlook_base)
me_cube_053.use_remesh_preserve_volume = False
me_cube_053.use_remesh_preserve_attributes = False
me_cube_053.use_mirror_vertex_groups = False
me_cube_053.update()
me_cube_051 = bpy.data.meshes.new('Cube.051')
me_cube_051.from_pydata([(-2.5, -0.05, -0.1), (-2.5, 0.05, -0.1), (2.5, 0.05, -0.1), (2.5, -0.05, -0.1), (-2.5, -0.05, 0.1), (-2.5, 0.05, 0.1), (2.5, 0.05, 0.1), (2.5, -0.05, 0.1)], [], [(4, 5, 1, 0), (5, 6, 2, 1), (6, 7, 3, 2), (7, 4, 0, 3), (0, 1, 2, 3), (7, 6, 5, 4)])
_uv = me_cube_051.uv_layers.new(name='UVMap')
_uv.uv.foreach_set('vector', [0.01562, 0.7969, -2.027e-06, 0.7969, 2.027e-06, 0.7656, 0.01563, 0.7656, 0.01562, 0.7188, 0.7578, 0.7188, 0.7578, 0.75, 0.01562, 0.75, 0.7734, 0.7969, 0.7578, 0.7969, 0.7578, 0.7656, 0.7734, 0.7656, 0.7578, 0.7969, 0.01562, 0.7969, 0.01563, 0.7656, 0.7578, 0.7656, 0.01563, 0.7656, 0.01562, 0.75, 0.7578, 0.75, 0.7578, 0.7656, 0.7578, 0.7969, 0.7578, 0.8125, 0.01562, 0.8125, 0.01562, 0.7969])
me_cube_051.materials.append(mat_material_tex_outlook_base)
me_cube_051.use_remesh_preserve_volume = False
me_cube_051.use_remesh_preserve_attributes = False
me_cube_051.use_mirror_vertex_groups = False
me_cube_051.update()
me_cube_050 = bpy.data.meshes.new('Cube.050')
me_cube_050.from_pydata([(-2.5, -0.05, -0.1), (-2.5, 0.05, -0.1), (2.5, 0.05, -0.1), (2.5, -0.05, -0.1), (-2.5, -0.05, 0.1), (-2.5, 0.05, 0.1), (2.5, 0.05, 0.1), (2.5, -0.05, 0.1)], [], [(4, 5, 1, 0), (5, 6, 2, 1), (6, 7, 3, 2), (7, 4, 0, 3), (0, 1, 2, 3), (7, 6, 5, 4)])
_uv = me_cube_050.uv_layers.new(name='UVMap')
_uv.uv.foreach_set('vector', [0.01562, 0.7031, -2.027e-06, 0.7031, 2.027e-06, 0.6719, 0.01563, 0.6719, 0.01562, 0.625, 0.7578, 0.625, 0.7578, 0.6562, 0.01562, 0.6562, 0.7734, 0.7031, 0.7578, 0.7031, 0.7578, 0.6719, 0.7734, 0.6719, 0.7578, 0.7031, 0.01562, 0.7031, 0.01563, 0.6719, 0.7578, 0.6719, 0.01563, 0.6719, 0.01562, 0.6562, 0.7578, 0.6562, 0.7578, 0.6719, 0.7578, 0.7031, 0.7578, 0.7188, 0.01562, 0.7188, 0.01562, 0.7031])
me_cube_050.materials.append(mat_material_tex_outlook_base)
me_cube_050.use_remesh_preserve_volume = False
me_cube_050.use_remesh_preserve_attributes = False
me_cube_050.use_mirror_vertex_groups = False
me_cube_050.update()
me_cube_049 = bpy.data.meshes.new('Cube.049')
me_cube_049.from_pydata([(-2.0, -0.05, -0.1), (-2.0, 0.05, -0.1), (2.0, 0.05, -0.1), (2.0, -0.05, -0.1), (-2.0, -0.05, 0.1), (-2.0, 0.05, 0.1), (2.0, 0.05, 0.1), (2.0, -0.05, 0.1)], [], [(4, 5, 1, 0), (5, 6, 2, 1), (6, 7, 3, 2), (7, 4, 0, 3), (0, 1, 2, 3), (7, 6, 5, 4)])
_uv = me_cube_049.uv_layers.new(name='UVMap')
_uv.uv.foreach_set('vector', [0.01562, 0.5156, -2.027e-06, 0.5156, 2.027e-06, 0.4844, 0.01563, 0.4844, 0.01562, 0.4375, 0.6016, 0.4375, 0.6016, 0.4688, 0.01562, 0.4687, 0.6172, 0.5156, 0.6016, 0.5156, 0.6016, 0.4844, 0.6172, 0.4844, 0.6016, 0.5156, 0.01562, 0.5156, 0.01563, 0.4844, 0.6016, 0.4844, 0.01563, 0.4844, 0.01562, 0.4687, 0.6016, 0.4688, 0.6016, 0.4844, 0.6016, 0.5156, 0.6016, 0.5312, 0.01562, 0.5312, 0.01562, 0.5156])
me_cube_049.materials.append(mat_material_tex_outlook_base)
me_cube_049.use_remesh_preserve_volume = False
me_cube_049.use_remesh_preserve_attributes = False
me_cube_049.use_mirror_vertex_groups = False
me_cube_049.update()
me_cube_048 = bpy.data.meshes.new('Cube.048')
me_cube_048.from_pydata([(-2.0, -0.05, -0.1), (-2.0, 0.05, -0.1), (2.0, 0.05, -0.1), (2.0, -0.05, -0.1), (-2.0, -0.05, 0.1), (-2.0, 0.05, 0.1), (2.0, 0.05, 0.1), (2.0, -0.05, 0.1)], [], [(4, 5, 1, 0), (5, 6, 2, 1), (6, 7, 3, 2), (7, 4, 0, 3), (0, 1, 2, 3), (7, 6, 5, 4)])
_uv = me_cube_048.uv_layers.new(name='UVMap')
_uv.uv.foreach_set('vector', [0.01562, 0.6094, -2.027e-06, 0.6094, 2.027e-06, 0.5781, 0.01563, 0.5781, 0.01562, 0.5312, 0.6016, 0.5312, 0.6016, 0.5625, 0.01562, 0.5625, 0.6172, 0.6094, 0.6016, 0.6094, 0.6016, 0.5781, 0.6172, 0.5781, 0.6016, 0.6094, 0.01562, 0.6094, 0.01563, 0.5781, 0.6016, 0.5781, 0.01563, 0.5781, 0.01562, 0.5625, 0.6016, 0.5625, 0.6016, 0.5781, 0.6016, 0.6094, 0.6016, 0.625, 0.01562, 0.625, 0.01562, 0.6094])
me_cube_048.materials.append(mat_material_tex_outlook_base)
me_cube_048.use_remesh_preserve_volume = False
me_cube_048.use_remesh_preserve_attributes = False
me_cube_048.use_mirror_vertex_groups = False
me_cube_048.update()
me_cube_046 = bpy.data.meshes.new('Cube.046')
me_cube_046.from_pydata([(-0.1, -0.1, -1.5), (-0.1, 0.1, -1.5), (0.1, 0.1, -1.5), (0.1, -0.1, -1.5), (-0.1, -0.1, 1.5), (-0.1, 0.1, 1.5), (0.1, 0.1, 1.5), (0.1, -0.1, 1.5)], [], [(4, 5, 1, 0), (5, 6, 2, 1), (6, 7, 3, 2), (7, 4, 0, 3), (0, 1, 2, 3), (7, 6, 5, 4)])
_uv = me_cube_046.uv_layers.new(name='UVMap')
_uv.uv.foreach_set('vector', [0.08789, 0.7754, 0.05859, 0.7754, 0.05859, 0.541, 0.08789, 0.541, 0.05859, 0.7754, 0.0293, 0.7754, 0.0293, 0.541, 0.05859, 0.541, 0.0293, 0.7754, 0.0, 0.7754, 0.0, 0.541, 0.0293, 0.541, 0.1172, 0.7754, 0.08789, 0.7754, 0.08789, 0.541, 0.1172, 0.541, 0.05859, 0.5117, 0.05859, 0.541, 0.0293, 0.541, 0.0293, 0.5117, 0.0293, 0.8047, 0.0293, 0.7754, 0.05859, 0.7754, 0.05859, 0.8047])
me_cube_046.materials.append(mat_material_tex_outlook_mid)
me_cube_046.use_remesh_preserve_volume = False
me_cube_046.use_remesh_preserve_attributes = False
me_cube_046.use_mirror_vertex_groups = False
me_cube_046.update()
me_cube_045 = bpy.data.meshes.new('Cube.045')
me_cube_045.from_pydata([(-0.1, -0.1, -5.0), (-0.1, 0.1, -5.0), (0.1, 0.1, -5.0), (0.1, -0.1, -5.0), (-0.1, -0.1, 5.0), (-0.1, 0.1, 5.0), (0.1, 0.1, 5.0), (0.1, -0.1, 5.0)], [], [(4, 5, 1, 0), (5, 6, 2, 1), (6, 7, 3, 2), (7, 4, 0, 3), (0, 1, 2, 3), (7, 6, 5, 4)])
_uv = me_cube_045.uv_layers.new(name='UVMap')
_uv.uv.foreach_set('vector', [0.5566, 0.9707, 0.5273, 0.9707, 0.5273, 0.2871, 0.5566, 0.2871, 0.5273, 0.9707, 0.498, 0.9707, 0.498, 0.2871, 0.5273, 0.2871, 0.498, 0.9707, 0.4688, 0.9707, 0.4688, 0.2871, 0.498, 0.2871, 0.5859, 0.9707, 0.5566, 0.9707, 0.5566, 0.2871, 0.5859, 0.2871, 0.5273, 0.2578, 0.5273, 0.2871, 0.498, 0.2871, 0.498, 0.2578, 0.498, 1.0, 0.498, 0.9707, 0.5273, 0.9707, 0.5273, 1.0])
me_cube_045.materials.append(mat_material_tex_outlook_mid)
me_cube_045.use_remesh_preserve_volume = False
me_cube_045.use_remesh_preserve_attributes = False
me_cube_045.use_mirror_vertex_groups = False
me_cube_045.update()
me_cube_044 = bpy.data.meshes.new('Cube.044')
me_cube_044.from_pydata([(-0.1, -0.1, -3.0), (-0.1, 0.1, -3.0), (0.1, 0.1, -3.0), (0.1, -0.1, -3.0), (-0.1, -0.1, 3.0), (-0.1, 0.1, 3.0), (0.1, 0.1, 3.0), (0.1, -0.1, 3.0), (0.0, 0.0, 3.0)], [], [(4, 5, 1, 0), (5, 6, 2, 1), (6, 7, 3, 2), (7, 4, 0, 3), (0, 1, 2, 3), (7, 6, 8), (6, 5, 8), (5, 4, 8), (4, 7, 8)])
_uv = me_cube_044.uv_layers.new(name='UVMap')
_uv.uv.foreach_set('vector', [0.08789, 0.4824, 0.05859, 0.4824, 0.05859, 0.0332, 0.08789, 0.0332, 0.05859, 0.4824, 0.0293, 0.4824, 0.0293, 0.0332, 0.05859, 0.0332, 0.0293, 0.4824, 0.0, 0.4824, 0.0, 0.0332, 0.0293, 0.0332, 0.1172, 0.4824, 0.08789, 0.4824, 0.08789, 0.0332, 0.1172, 0.0332, 0.05859, 0.003906, 0.05859, 0.0332, 0.0293, 0.0332, 0.0293, 0.003906, 0.0293, 0.5117, 0.0293, 0.4824, 0.04395, 0.4971, 0.0293, 0.4824, 0.05859, 0.4824, 0.04395, 0.4971, 0.05859, 0.4824, 0.05859, 0.5117, 0.04395, 0.4971, 0.05859, 0.5117, 0.0293, 0.5117, 0.04395, 0.4971])
me_cube_044.materials.append(mat_material_tex_outlook_mid)
me_cube_044.use_remesh_preserve_volume = False
me_cube_044.use_remesh_preserve_attributes = False
me_cube_044.use_mirror_vertex_groups = False
me_cube_044.update()
me_cube_043 = bpy.data.meshes.new('Cube.043')
me_cube_043.from_pydata([(-0.1, -0.1, -1.0), (-0.1, 0.1, -1.0), (0.1, 0.1, -1.0), (0.1, -0.1, -1.0), (-0.1, -0.1, 1.5), (-0.1, 0.1, 1.5), (0.1, 0.1, 1.5), (0.1, -0.1, 1.5)], [], [(4, 5, 1, 0), (5, 6, 2, 1), (6, 7, 3, 2), (7, 4, 0, 3)])
_uv = me_cube_043.uv_layers.new(name='UVMap')
_uv.uv.foreach_set('vector', [0.9219, 0.2109, 0.9063, 0.2109, 0.9062, 0.01562, 0.9219, 0.01563, 0.9063, 0.2109, 0.8906, 0.2109, 0.8906, 0.01563, 0.9062, 0.01562, 0.8906, 0.2109, 0.875, 0.2109, 0.875, 0.01563, 0.8906, 0.01563, 0.9375, 0.2109, 0.9219, 0.2109, 0.9219, 0.01563, 0.9375, 0.01563])
me_cube_043.materials.append(mat_material_tex_outlook_mid)
me_cube_043.use_remesh_preserve_volume = False
me_cube_043.use_remesh_preserve_attributes = False
me_cube_043.use_mirror_vertex_groups = False
me_cube_043.update()
me_cube_042 = bpy.data.meshes.new('Cube.042')
me_cube_042.from_pydata([(-0.1, -0.1, -1.0), (-0.1, 0.1, -1.0), (0.1, 0.1, -1.0), (0.1, -0.1, -1.0), (-0.1, -0.1, 1.5), (-0.1, 0.1, 1.5), (0.1, 0.1, 1.5), (0.1, -0.1, 1.5)], [], [(4, 5, 1, 0), (5, 6, 2, 1), (6, 7, 3, 2), (7, 4, 0, 3)])
_uv = me_cube_042.uv_layers.new(name='UVMap')
_uv.uv.foreach_set('vector', [0.8594, 0.2109, 0.8438, 0.2109, 0.8437, 0.01562, 0.8594, 0.01563, 0.8438, 0.2109, 0.8281, 0.2109, 0.8281, 0.01563, 0.8437, 0.01562, 0.8281, 0.2109, 0.8125, 0.2109, 0.8125, 0.01563, 0.8281, 0.01563, 0.875, 0.2109, 0.8594, 0.2109, 0.8594, 0.01563, 0.875, 0.01563])
me_cube_042.materials.append(mat_material_tex_outlook_mid)
me_cube_042.use_remesh_preserve_volume = False
me_cube_042.use_remesh_preserve_attributes = False
me_cube_042.use_mirror_vertex_groups = False
me_cube_042.update()
me_cube_041 = bpy.data.meshes.new('Cube.041')
me_cube_041.from_pydata([(-0.1, -0.1, -1.0), (-0.1, 0.1, -1.0), (0.1, 0.1, -1.0), (0.1, -0.1, -1.0), (-0.1, -0.1, 1.5), (-0.1, 0.1, 1.5), (0.1, 0.1, 1.5), (0.1, -0.1, 1.5)], [], [(4, 5, 1, 0), (5, 6, 2, 1), (6, 7, 3, 2), (7, 4, 0, 3)])
_uv = me_cube_041.uv_layers.new(name='UVMap')
_uv.uv.foreach_set('vector', [0.9844, 0.2109, 0.9688, 0.2109, 0.9687, 0.01562, 0.9844, 0.01563, 0.9688, 0.2109, 0.9531, 0.2109, 0.9531, 0.01563, 0.9687, 0.01562, 0.9531, 0.2109, 0.9375, 0.2109, 0.9375, 0.01563, 0.9531, 0.01563, 1.0, 0.2109, 0.9844, 0.2109, 0.9844, 0.01563, 1.0, 0.01563])
me_cube_041.materials.append(mat_material_tex_outlook_mid)
me_cube_041.use_remesh_preserve_volume = False
me_cube_041.use_remesh_preserve_attributes = False
me_cube_041.use_mirror_vertex_groups = False
me_cube_041.update()
me_cube_040 = bpy.data.meshes.new('Cube.040')
me_cube_040.from_pydata([(-0.1, -0.1, -1.0), (-0.1, 0.1, -1.0), (0.1, 0.1, -1.0), (0.1, -0.1, -1.0), (-0.1, -0.1, 1.5), (-0.1, 0.1, 1.5), (0.1, 0.1, 1.5), (0.1, -0.1, 1.5)], [], [(4, 5, 1, 0), (5, 6, 2, 1), (6, 7, 3, 2), (7, 4, 0, 3)])
_uv = me_cube_040.uv_layers.new(name='UVMap')
_uv.uv.foreach_set('vector', [0.7969, 0.2109, 0.7813, 0.2109, 0.7812, 0.01562, 0.7969, 0.01563, 0.7813, 0.2109, 0.7656, 0.2109, 0.7656, 0.01563, 0.7812, 0.01562, 0.7656, 0.2109, 0.75, 0.2109, 0.75, 0.01563, 0.7656, 0.01563, 0.8125, 0.2109, 0.7969, 0.2109, 0.7969, 0.01563, 0.8125, 0.01563])
me_cube_040.materials.append(mat_material_tex_outlook_mid)
me_cube_040.use_remesh_preserve_volume = False
me_cube_040.use_remesh_preserve_attributes = False
me_cube_040.use_mirror_vertex_groups = False
me_cube_040.update()
me_cube_039 = bpy.data.meshes.new('Cube.039')
me_cube_039.from_pydata([(-0.1, -0.1, -1.5), (-0.1, 0.1, -1.5), (0.1, 0.1, -1.5), (0.1, -0.1, -1.5), (-0.1, -0.1, 1.5), (-0.1, 0.1, 1.5), (0.1, 0.1, 1.5), (0.1, -0.1, 1.5)], [], [(4, 5, 1, 0), (5, 6, 2, 1), (6, 7, 3, 2), (7, 4, 0, 3), (0, 1, 2, 3), (7, 6, 5, 4)])
_uv = me_cube_039.uv_layers.new(name='UVMap')
_uv.uv.foreach_set('vector', [0.08789, 0.7754, 0.05859, 0.7754, 0.05859, 0.541, 0.08789, 0.541, 0.05859, 0.7754, 0.0293, 0.7754, 0.0293, 0.541, 0.05859, 0.541, 0.0293, 0.7754, 0.0, 0.7754, 0.0, 0.541, 0.0293, 0.541, 0.1172, 0.7754, 0.08789, 0.7754, 0.08789, 0.541, 0.1172, 0.541, 0.05859, 0.5117, 0.05859, 0.541, 0.0293, 0.541, 0.0293, 0.5117, 0.0293, 0.8047, 0.0293, 0.7754, 0.05859, 0.7754, 0.05859, 0.8047])
me_cube_039.materials.append(mat_material_tex_outlook_mid)
me_cube_039.use_remesh_preserve_volume = False
me_cube_039.use_remesh_preserve_attributes = False
me_cube_039.use_mirror_vertex_groups = False
me_cube_039.update()
me_cube_037 = bpy.data.meshes.new('Cube.037')
me_cube_037.from_pydata([(-0.1, -0.1, -3.0), (-0.1, 0.1, -3.0), (0.1, 0.1, -3.0), (0.1, -0.1, -3.0), (-0.1, -0.1, 3.0), (-0.1, 0.1, 3.0), (0.1, 0.1, 3.0), (0.1, -0.1, 3.0), (0.0, 0.0, 3.0)], [], [(4, 5, 1, 0), (5, 6, 2, 1), (6, 7, 3, 2), (7, 4, 0, 3), (0, 1, 2, 3), (7, 6, 8), (6, 5, 8), (5, 4, 8), (4, 7, 8)])
_uv = me_cube_037.uv_layers.new(name='UVMap')
_uv.uv.foreach_set('vector', [0.08789, 0.4824, 0.05859, 0.4824, 0.05859, 0.0332, 0.08789, 0.0332, 0.05859, 0.4824, 0.0293, 0.4824, 0.0293, 0.0332, 0.05859, 0.0332, 0.0293, 0.4824, 0.0, 0.4824, 0.0, 0.0332, 0.0293, 0.0332, 0.1172, 0.4824, 0.08789, 0.4824, 0.08789, 0.0332, 0.1172, 0.0332, 0.05859, 0.003906, 0.05859, 0.0332, 0.0293, 0.0332, 0.0293, 0.003906, 0.0293, 0.5117, 0.0293, 0.4824, 0.04395, 0.4971, 0.0293, 0.4824, 0.05859, 0.4824, 0.04395, 0.4971, 0.05859, 0.4824, 0.05859, 0.5117, 0.04395, 0.4971, 0.05859, 0.5117, 0.0293, 0.5117, 0.04395, 0.4971])
me_cube_037.materials.append(mat_material_tex_outlook_mid)
me_cube_037.use_remesh_preserve_volume = False
me_cube_037.use_remesh_preserve_attributes = False
me_cube_037.use_mirror_vertex_groups = False
me_cube_037.update()
me_cube_038 = bpy.data.meshes.new('Cube.038')
me_cube_038.from_pydata([(-0.1, -0.1, -5.0), (-0.1, 0.1, -5.0), (0.1, 0.1, -5.0), (0.1, -0.1, -5.0), (-0.1, -0.1, 5.0), (-0.1, 0.1, 5.0), (0.1, 0.1, 5.0), (0.1, -0.1, 5.0)], [], [(4, 5, 1, 0), (5, 6, 2, 1), (6, 7, 3, 2), (7, 4, 0, 3), (0, 1, 2, 3), (7, 6, 5, 4)])
_uv = me_cube_038.uv_layers.new(name='UVMap')
_uv.uv.foreach_set('vector', [0.5566, 0.9707, 0.5273, 0.9707, 0.5273, 0.2871, 0.5566, 0.2871, 0.5273, 0.9707, 0.498, 0.9707, 0.498, 0.2871, 0.5273, 0.2871, 0.498, 0.9707, 0.4688, 0.9707, 0.4688, 0.2871, 0.498, 0.2871, 0.5859, 0.9707, 0.5566, 0.9707, 0.5566, 0.2871, 0.5859, 0.2871, 0.5273, 0.2578, 0.5273, 0.2871, 0.498, 0.2871, 0.498, 0.2578, 0.498, 1.0, 0.498, 0.9707, 0.5273, 0.9707, 0.5273, 1.0])
me_cube_038.materials.append(mat_material_tex_outlook_mid)
me_cube_038.use_remesh_preserve_volume = False
me_cube_038.use_remesh_preserve_attributes = False
me_cube_038.use_mirror_vertex_groups = False
me_cube_038.update()
me_cube_034 = bpy.data.meshes.new('Cube.034')
me_cube_034.from_pydata([(-1.5, -0.1, -0.1), (-1.5, 0.1, -0.1), (1.5, 0.1, -0.1), (1.5, -0.1, -0.1), (-1.5, -0.1, 0.1), (-1.5, 0.1, 0.1), (1.5, 0.1, 0.1), (1.5, -0.1, 0.1)], [], [(4, 5, 1, 0), (5, 6, 2, 1), (6, 7, 3, 2), (7, 4, 0, 3), (0, 1, 2, 3), (7, 6, 5, 4)])
_uv = me_cube_034.uv_layers.new(name='UVMap')
_uv.uv.foreach_set('vector', [0.6787, 0.4004, 0.6484, 0.4004, 0.6484, 0.3711, 0.6787, 0.3711, 0.6787, 0.3125, 0.9707, 0.3125, 0.9707, 0.3418, 0.6787, 0.3418, 1.0, 0.4004, 0.9707, 0.4004, 0.9707, 0.3711, 1.0, 0.3711, 0.9707, 0.4004, 0.6787, 0.4004, 0.6787, 0.3711, 0.9707, 0.3711, 0.6787, 0.3711, 0.6787, 0.3418, 0.9707, 0.3418, 0.9707, 0.3711, 0.9707, 0.4004, 0.9707, 0.4297, 0.6787, 0.4297, 0.6787, 0.4004])
me_cube_034.materials.append(mat_material_tex_outlook_top)
me_cube_034.use_remesh_preserve_volume = False
me_cube_034.use_remesh_preserve_attributes = False
me_cube_034.use_mirror_vertex_groups = False
me_cube_034.update()
me_cube_033 = bpy.data.meshes.new('Cube.033')
me_cube_033.from_pydata([(-1.5, -0.05, -0.1), (-1.5, 0.05, -0.1), (1.5, 0.05, -0.1), (1.5, -0.05, -0.1), (-1.5, -0.05, 0.1), (-1.5, 0.05, 0.1), (1.5, 0.05, 0.1), (1.5, -0.05, 0.1)], [], [(4, 5, 1, 0), (5, 6, 2, 1), (6, 7, 3, 2), (7, 4, 0, 3), (0, 1, 2, 3), (7, 6, 5, 4)])
_uv = me_cube_033.uv_layers.new(name='UVMap')
_uv.uv.foreach_set('vector', [0.01562, 0.4219, -2.027e-06, 0.4219, 2.027e-06, 0.3906, 0.01563, 0.3906, 0.01562, 0.3437, 0.4648, 0.3438, 0.4648, 0.375, 0.01562, 0.375, 0.4805, 0.4219, 0.4648, 0.4219, 0.4648, 0.3906, 0.4805, 0.3906, 0.4648, 0.4219, 0.01562, 0.4219, 0.01563, 0.3906, 0.4648, 0.3906, 0.01563, 0.3906, 0.01562, 0.375, 0.4648, 0.375, 0.4648, 0.3906, 0.4648, 0.4219, 0.4648, 0.4375, 0.01562, 0.4375, 0.01562, 0.4219])
me_cube_033.materials.append(mat_material_tex_outlook_base)
me_cube_033.use_remesh_preserve_volume = False
me_cube_033.use_remesh_preserve_attributes = False
me_cube_033.use_mirror_vertex_groups = False
me_cube_033.update()
me_cube_032 = bpy.data.meshes.new('Cube.032')
me_cube_032.from_pydata([(-1.5, -0.05, -0.1), (-1.5, 0.05, -0.1), (1.5, 0.05, -0.1), (1.5, -0.05, -0.1), (-1.5, -0.05, 0.1), (-1.5, 0.05, 0.1), (1.5, 0.05, 0.1), (1.5, -0.05, 0.1)], [], [(4, 5, 1, 0), (5, 6, 2, 1), (6, 7, 3, 2), (7, 4, 0, 3), (0, 1, 2, 3), (7, 6, 5, 4)])
_uv = me_cube_032.uv_layers.new(name='UVMap')
_uv.uv.foreach_set('vector', [0.01562, 0.3281, -2.027e-06, 0.3281, 2.027e-06, 0.2969, 0.01563, 0.2969, 0.01562, 0.25, 0.4648, 0.25, 0.4648, 0.2813, 0.01562, 0.2812, 0.4805, 0.3281, 0.4648, 0.3281, 0.4648, 0.2969, 0.4805, 0.2969, 0.4648, 0.3281, 0.01562, 0.3281, 0.01563, 0.2969, 0.4648, 0.2969, 0.01563, 0.2969, 0.01562, 0.2812, 0.4648, 0.2813, 0.4648, 0.2969, 0.4648, 0.3281, 0.4648, 0.3438, 0.01562, 0.3438, 0.01562, 0.3281])
me_cube_032.materials.append(mat_material_tex_outlook_base)
me_cube_032.use_remesh_preserve_volume = False
me_cube_032.use_remesh_preserve_attributes = False
me_cube_032.use_mirror_vertex_groups = False
me_cube_032.update()
me_cube_031 = bpy.data.meshes.new('Cube.031')
me_cube_031.from_pydata([(-1.5, -0.1, -0.1), (-1.5, 0.1, -0.1), (1.5, 0.1, -0.1), (1.5, -0.1, -0.1), (-1.5, -0.1, 0.1), (-1.5, 0.1, 0.1), (1.5, 0.1, 0.1), (1.5, -0.1, 0.1)], [], [(4, 5, 1, 0), (5, 6, 2, 1), (6, 7, 3, 2), (7, 4, 0, 3), (0, 1, 2, 3), (7, 6, 5, 4)])
_uv = me_cube_031.uv_layers.new(name='UVMap')
_uv.uv.foreach_set('vector', [0.6787, 0.5176, 0.6484, 0.5176, 0.6484, 0.4883, 0.6787, 0.4883, 0.6787, 0.4297, 0.9707, 0.4297, 0.9707, 0.459, 0.6787, 0.459, 1.0, 0.5176, 0.9707, 0.5176, 0.9707, 0.4883, 1.0, 0.4883, 0.9707, 0.5176, 0.6787, 0.5176, 0.6787, 0.4883, 0.9707, 0.4883, 0.6787, 0.4883, 0.6787, 0.459, 0.9707, 0.459, 0.9707, 0.4883, 0.9707, 0.5176, 0.9707, 0.5469, 0.6787, 0.5469, 0.6787, 0.5176])
me_cube_031.materials.append(mat_material_tex_outlook_top)
me_cube_031.use_remesh_preserve_volume = False
me_cube_031.use_remesh_preserve_attributes = False
me_cube_031.use_mirror_vertex_groups = False
me_cube_031.update()
me_cube_030 = bpy.data.meshes.new('Cube.030')
me_cube_030.from_pydata([(-1.5, -0.05, -0.1), (-1.5, 0.05, -0.1), (1.5, 0.05, -0.1), (1.5, -0.05, -0.1), (-1.5, -0.05, 0.1), (-1.5, 0.05, 0.1), (1.5, 0.05, 0.1), (1.5, -0.05, 0.1)], [], [(4, 5, 1, 0), (5, 6, 2, 1), (6, 7, 3, 2), (7, 4, 0, 3), (0, 1, 2, 3), (7, 6, 5, 4)])
_uv = me_cube_030.uv_layers.new(name='UVMap')
_uv.uv.foreach_set('vector', [0.01562, 0.4219, -2.027e-06, 0.4219, 2.027e-06, 0.3906, 0.01563, 0.3906, 0.01562, 0.3437, 0.4648, 0.3438, 0.4648, 0.375, 0.01562, 0.375, 0.4805, 0.4219, 0.4648, 0.4219, 0.4648, 0.3906, 0.4805, 0.3906, 0.4648, 0.4219, 0.01562, 0.4219, 0.01563, 0.3906, 0.4648, 0.3906, 0.01563, 0.3906, 0.01562, 0.375, 0.4648, 0.375, 0.4648, 0.3906, 0.4648, 0.4219, 0.4648, 0.4375, 0.01562, 0.4375, 0.01562, 0.4219])
me_cube_030.materials.append(mat_material_tex_outlook_base)
me_cube_030.use_remesh_preserve_volume = False
me_cube_030.use_remesh_preserve_attributes = False
me_cube_030.use_mirror_vertex_groups = False
me_cube_030.update()
me_cube_029 = bpy.data.meshes.new('Cube.029')
me_cube_029.from_pydata([(-1.5, -0.05, -0.1), (-1.5, 0.05, -0.1), (1.5, 0.05, -0.1), (1.5, -0.05, -0.1), (-1.5, -0.05, 0.1), (-1.5, 0.05, 0.1), (1.5, 0.05, 0.1), (1.5, -0.05, 0.1)], [], [(4, 5, 1, 0), (5, 6, 2, 1), (6, 7, 3, 2), (7, 4, 0, 3), (0, 1, 2, 3), (7, 6, 5, 4)])
_uv = me_cube_029.uv_layers.new(name='UVMap')
_uv.uv.foreach_set('vector', [0.01562, 0.3281, -2.027e-06, 0.3281, 2.027e-06, 0.2969, 0.01563, 0.2969, 0.01562, 0.25, 0.4648, 0.25, 0.4648, 0.2813, 0.01562, 0.2812, 0.4805, 0.3281, 0.4648, 0.3281, 0.4648, 0.2969, 0.4805, 0.2969, 0.4648, 0.3281, 0.01562, 0.3281, 0.01563, 0.2969, 0.4648, 0.2969, 0.01563, 0.2969, 0.01562, 0.2812, 0.4648, 0.2813, 0.4648, 0.2969, 0.4648, 0.3281, 0.4648, 0.3438, 0.01562, 0.3438, 0.01562, 0.3281])
me_cube_029.materials.append(mat_material_tex_outlook_base)
me_cube_029.use_remesh_preserve_volume = False
me_cube_029.use_remesh_preserve_attributes = False
me_cube_029.use_mirror_vertex_groups = False
me_cube_029.update()
me_cube_028 = bpy.data.meshes.new('Cube.028')
me_cube_028.from_pydata([(-1.5, -0.1, -0.1), (-1.5, 0.1, -0.1), (1.5, 0.1, -0.1), (1.5, -0.1, -0.1), (-1.5, -0.1, 0.1), (-1.5, 0.1, 0.1), (1.5, 0.1, 0.1), (1.5, -0.1, 0.1)], [], [(4, 5, 1, 0), (5, 6, 2, 1), (6, 7, 3, 2), (7, 4, 0, 3), (0, 1, 2, 3), (7, 6, 5, 4)])
_uv = me_cube_028.uv_layers.new(name='UVMap')
_uv.uv.foreach_set('vector', [0.6787, 0.5176, 0.6484, 0.5176, 0.6484, 0.4883, 0.6787, 0.4883, 0.6787, 0.4297, 0.9707, 0.4297, 0.9707, 0.459, 0.6787, 0.459, 1.0, 0.5176, 0.9707, 0.5176, 0.9707, 0.4883, 1.0, 0.4883, 0.9707, 0.5176, 0.6787, 0.5176, 0.6787, 0.4883, 0.9707, 0.4883, 0.6787, 0.4883, 0.6787, 0.459, 0.9707, 0.459, 0.9707, 0.4883, 0.9707, 0.5176, 0.9707, 0.5469, 0.6787, 0.5469, 0.6787, 0.5176])
me_cube_028.materials.append(mat_material_tex_outlook_top)
me_cube_028.use_remesh_preserve_volume = False
me_cube_028.use_remesh_preserve_attributes = False
me_cube_028.use_mirror_vertex_groups = False
me_cube_028.update()
me_cube_027 = bpy.data.meshes.new('Cube.027')
me_cube_027.from_pydata([(-1.5, -0.05, -0.1), (-1.5, 0.05, -0.1), (1.5, 0.05, -0.1), (1.5, -0.05, -0.1), (-1.5, -0.05, 0.1), (-1.5, 0.05, 0.1), (1.5, 0.05, 0.1), (1.5, -0.05, 0.1)], [], [(4, 5, 1, 0), (5, 6, 2, 1), (6, 7, 3, 2), (7, 4, 0, 3), (0, 1, 2, 3), (7, 6, 5, 4)])
_uv = me_cube_027.uv_layers.new(name='UVMap')
_uv.uv.foreach_set('vector', [0.01562, 0.4219, -2.027e-06, 0.4219, 2.027e-06, 0.3906, 0.01563, 0.3906, 0.01562, 0.3437, 0.4648, 0.3438, 0.4648, 0.375, 0.01562, 0.375, 0.4805, 0.4219, 0.4648, 0.4219, 0.4648, 0.3906, 0.4805, 0.3906, 0.4648, 0.4219, 0.01562, 0.4219, 0.01563, 0.3906, 0.4648, 0.3906, 0.01563, 0.3906, 0.01562, 0.375, 0.4648, 0.375, 0.4648, 0.3906, 0.4648, 0.4219, 0.4648, 0.4375, 0.01562, 0.4375, 0.01562, 0.4219])
me_cube_027.materials.append(mat_material_tex_outlook_base)
me_cube_027.use_remesh_preserve_volume = False
me_cube_027.use_remesh_preserve_attributes = False
me_cube_027.use_mirror_vertex_groups = False
me_cube_027.update()
me_cube_026 = bpy.data.meshes.new('Cube.026')
me_cube_026.from_pydata([(-1.5, -0.05, -0.1), (-1.5, 0.05, -0.1), (1.5, 0.05, -0.1), (1.5, -0.05, -0.1), (-1.5, -0.05, 0.1), (-1.5, 0.05, 0.1), (1.5, 0.05, 0.1), (1.5, -0.05, 0.1)], [], [(4, 5, 1, 0), (5, 6, 2, 1), (6, 7, 3, 2), (7, 4, 0, 3), (0, 1, 2, 3), (7, 6, 5, 4)])
_uv = me_cube_026.uv_layers.new(name='UVMap')
_uv.uv.foreach_set('vector', [0.01562, 0.3281, -2.027e-06, 0.3281, 2.027e-06, 0.2969, 0.01563, 0.2969, 0.01562, 0.25, 0.4648, 0.25, 0.4648, 0.2813, 0.01562, 0.2812, 0.4805, 0.3281, 0.4648, 0.3281, 0.4648, 0.2969, 0.4805, 0.2969, 0.4648, 0.3281, 0.01562, 0.3281, 0.01563, 0.2969, 0.4648, 0.2969, 0.01563, 0.2969, 0.01562, 0.2812, 0.4648, 0.2813, 0.4648, 0.2969, 0.4648, 0.3281, 0.4648, 0.3438, 0.01562, 0.3438, 0.01562, 0.3281])
me_cube_026.materials.append(mat_material_tex_outlook_base)
me_cube_026.use_remesh_preserve_volume = False
me_cube_026.use_remesh_preserve_attributes = False
me_cube_026.use_mirror_vertex_groups = False
me_cube_026.update()
me_cube_025 = bpy.data.meshes.new('Cube.025')
me_cube_025.from_pydata([(-1.5, -0.05, -0.1), (-1.5, 0.05, -0.1), (1.5, 0.05, -0.1), (1.5, -0.05, -0.1), (-1.5, -0.05, 0.1), (-1.5, 0.05, 0.1), (1.5, 0.05, 0.1), (1.5, -0.05, 0.1)], [], [(4, 5, 1, 0), (5, 6, 2, 1), (6, 7, 3, 2), (7, 4, 0, 3), (0, 1, 2, 3), (7, 6, 5, 4)])
_uv = me_cube_025.uv_layers.new(name='UVMap')
_uv.uv.foreach_set('vector', [0.01562, 0.3281, -2.027e-06, 0.3281, 2.027e-06, 0.2969, 0.01563, 0.2969, 0.01562, 0.25, 0.4648, 0.25, 0.4648, 0.2813, 0.01562, 0.2812, 0.4805, 0.3281, 0.4648, 0.3281, 0.4648, 0.2969, 0.4805, 0.2969, 0.4648, 0.3281, 0.01562, 0.3281, 0.01563, 0.2969, 0.4648, 0.2969, 0.01563, 0.2969, 0.01562, 0.2812, 0.4648, 0.2813, 0.4648, 0.2969, 0.4648, 0.3281, 0.4648, 0.3438, 0.01562, 0.3438, 0.01562, 0.3281])
me_cube_025.materials.append(mat_material_tex_outlook_base)
me_cube_025.use_remesh_preserve_volume = False
me_cube_025.use_remesh_preserve_attributes = False
me_cube_025.use_mirror_vertex_groups = False
me_cube_025.update()
me_cube_023 = bpy.data.meshes.new('Cube.023')
me_cube_023.from_pydata([(-1.5, -0.05, -0.1), (-1.5, 0.05, -0.1), (1.5, 0.05, -0.1), (1.5, -0.05, -0.1), (-1.5, -0.05, 0.1), (-1.5, 0.05, 0.1), (1.5, 0.05, 0.1), (1.5, -0.05, 0.1)], [], [(4, 5, 1, 0), (5, 6, 2, 1), (6, 7, 3, 2), (7, 4, 0, 3), (0, 1, 2, 3), (7, 6, 5, 4)])
_uv = me_cube_023.uv_layers.new(name='UVMap')
_uv.uv.foreach_set('vector', [0.01562, 0.4219, -2.027e-06, 0.4219, 2.027e-06, 0.3906, 0.01563, 0.3906, 0.01562, 0.3437, 0.4648, 0.3438, 0.4648, 0.375, 0.01562, 0.375, 0.4805, 0.4219, 0.4648, 0.4219, 0.4648, 0.3906, 0.4805, 0.3906, 0.4648, 0.4219, 0.01562, 0.4219, 0.01563, 0.3906, 0.4648, 0.3906, 0.01563, 0.3906, 0.01562, 0.375, 0.4648, 0.375, 0.4648, 0.3906, 0.4648, 0.4219, 0.4648, 0.4375, 0.01562, 0.4375, 0.01562, 0.4219])
me_cube_023.materials.append(mat_material_tex_outlook_base)
me_cube_023.use_remesh_preserve_volume = False
me_cube_023.use_remesh_preserve_attributes = False
me_cube_023.use_mirror_vertex_groups = False
me_cube_023.update()
me_cube_021 = bpy.data.meshes.new('Cube.021')
me_cube_021.from_pydata([(-1.5, -0.1, -0.1), (-1.5, 0.1, -0.1), (1.5, 0.1, -0.1), (1.5, -0.1, -0.1), (-1.5, -0.1, 0.1), (-1.5, 0.1, 0.1), (1.5, 0.1, 0.1), (1.5, -0.1, 0.1)], [], [(4, 5, 1, 0), (5, 6, 2, 1), (6, 7, 3, 2), (7, 4, 0, 3), (0, 1, 2, 3), (7, 6, 5, 4)])
_uv = me_cube_021.uv_layers.new(name='UVMap')
_uv.uv.foreach_set('vector', [0.6787, 0.4004, 0.6484, 0.4004, 0.6484, 0.3711, 0.6787, 0.3711, 0.6787, 0.3125, 0.9707, 0.3125, 0.9707, 0.3418, 0.6787, 0.3418, 1.0, 0.4004, 0.9707, 0.4004, 0.9707, 0.3711, 1.0, 0.3711, 0.9707, 0.4004, 0.6787, 0.4004, 0.6787, 0.3711, 0.9707, 0.3711, 0.6787, 0.3711, 0.6787, 0.3418, 0.9707, 0.3418, 0.9707, 0.3711, 0.9707, 0.4004, 0.9707, 0.4297, 0.6787, 0.4297, 0.6787, 0.4004])
me_cube_021.materials.append(mat_material_tex_outlook_top)
me_cube_021.use_remesh_preserve_volume = False
me_cube_021.use_remesh_preserve_attributes = False
me_cube_021.use_mirror_vertex_groups = False
me_cube_021.update()
me_cube_014 = bpy.data.meshes.new('Cube.014')
me_cube_014.from_pydata([(-0.1, -0.1, -1.0), (-0.1, 0.1, -1.0), (0.1, 0.1, -1.0), (0.1, -0.1, -1.0), (-0.1, -0.1, 1.0), (-0.1, 0.1, 1.0), (0.1, 0.1, 1.0), (0.1, -0.1, 1.0)], [], [(4, 5, 1, 0), (5, 6, 2, 1), (6, 7, 3, 2), (7, 4, 0, 3), (0, 1, 2, 3), (7, 6, 5, 4)])
_uv = me_cube_014.uv_layers.new(name='UVMap')
_uv.uv.foreach_set('vector', [0.4395, 0.9707, 0.4102, 0.9707, 0.4102, 0.834, 0.4395, 0.834, 0.4102, 0.9707, 0.3809, 0.9707, 0.3809, 0.834, 0.4102, 0.834, 0.3809, 0.9707, 0.3516, 0.9707, 0.3516, 0.834, 0.3809, 0.834, 0.4688, 0.9707, 0.4395, 0.9707, 0.4395, 0.834, 0.4688, 0.834, 0.4102, 0.8047, 0.4102, 0.834, 0.3809, 0.834, 0.3809, 0.8047, 0.3809, 1.0, 0.3809, 0.9707, 0.4102, 0.9707, 0.4102, 1.0])
me_cube_014.materials.append(mat_material_tex_outlook_mid)
me_cube_014.use_remesh_preserve_volume = False
me_cube_014.use_remesh_preserve_attributes = False
me_cube_014.use_mirror_vertex_groups = False
me_cube_014.update()
me_cube_013 = bpy.data.meshes.new('Cube.013')
me_cube_013.from_pydata([(-0.1, -0.1, -1.0), (-0.1, 0.1, -1.0), (0.1, 0.1, -1.0), (0.1, -0.1, -1.0), (-0.1, -0.1, 1.0), (-0.1, 0.1, 1.0), (0.1, 0.1, 1.0), (0.1, -0.1, 1.0)], [], [(4, 5, 1, 0), (5, 6, 2, 1), (6, 7, 3, 2), (7, 4, 0, 3), (0, 1, 2, 3), (7, 6, 5, 4)])
_uv = me_cube_013.uv_layers.new(name='UVMap')
_uv.uv.foreach_set('vector', [0.3223, 0.9707, 0.293, 0.9707, 0.293, 0.834, 0.3223, 0.834, 0.293, 0.9707, 0.2637, 0.9707, 0.2637, 0.834, 0.293, 0.834, 0.2637, 0.9707, 0.2344, 0.9707, 0.2344, 0.834, 0.2637, 0.834, 0.3516, 0.9707, 0.3223, 0.9707, 0.3223, 0.834, 0.3516, 0.834, 0.293, 0.8047, 0.293, 0.834, 0.2637, 0.834, 0.2637, 0.8047, 0.2637, 1.0, 0.2637, 0.9707, 0.293, 0.9707, 0.293, 1.0])
me_cube_013.materials.append(mat_material_tex_outlook_mid)
me_cube_013.use_remesh_preserve_volume = False
me_cube_013.use_remesh_preserve_attributes = False
me_cube_013.use_mirror_vertex_groups = False
me_cube_013.update()
me_cube_012 = bpy.data.meshes.new('Cube.012')
me_cube_012.from_pydata([(-0.1, -0.1, -1.0), (-0.1, 0.1, -1.0), (0.1, 0.1, -1.0), (0.1, -0.1, -1.0), (-0.1, -0.1, 1.0), (-0.1, 0.1, 1.0), (0.1, 0.1, 1.0), (0.1, -0.1, 1.0)], [], [(4, 5, 1, 0), (5, 6, 2, 1), (6, 7, 3, 2), (7, 4, 0, 3), (0, 1, 2, 3), (7, 6, 5, 4)])
_uv = me_cube_012.uv_layers.new(name='UVMap')
_uv.uv.foreach_set('vector', [0.2051, 0.9707, 0.1758, 0.9707, 0.1758, 0.834, 0.2051, 0.834, 0.1758, 0.9707, 0.1465, 0.9707, 0.1465, 0.834, 0.1758, 0.834, 0.1465, 0.9707, 0.1172, 0.9707, 0.1172, 0.834, 0.1465, 0.834, 0.2344, 0.9707, 0.2051, 0.9707, 0.2051, 0.834, 0.2344, 0.834, 0.1758, 0.8047, 0.1758, 0.834, 0.1465, 0.834, 0.1465, 0.8047, 0.1465, 1.0, 0.1465, 0.9707, 0.1758, 0.9707, 0.1758, 1.0])
me_cube_012.materials.append(mat_material_tex_outlook_mid)
me_cube_012.use_remesh_preserve_volume = False
me_cube_012.use_remesh_preserve_attributes = False
me_cube_012.use_mirror_vertex_groups = False
me_cube_012.update()
me_cube_011 = bpy.data.meshes.new('Cube.011')
me_cube_011.from_pydata([(-0.1, -0.1, -1.0), (-0.1, 0.1, -1.0), (0.1, 0.1, -1.0), (0.1, -0.1, -1.0), (-0.1, -0.1, 1.0), (-0.1, 0.1, 1.0), (0.1, 0.1, 1.0), (0.1, -0.1, 1.0)], [], [(4, 5, 1, 0), (5, 6, 2, 1), (6, 7, 3, 2), (7, 4, 0, 3), (0, 1, 2, 3), (7, 6, 5, 4)])
_uv = me_cube_011.uv_layers.new(name='UVMap')
_uv.uv.foreach_set('vector', [0.08789, 0.9707, 0.05859, 0.9707, 0.05859, 0.834, 0.08789, 0.834, 0.05859, 0.9707, 0.0293, 0.9707, 0.0293, 0.834, 0.05859, 0.834, 0.0293, 0.9707, 0.0, 0.9707, 0.0, 0.834, 0.0293, 0.834, 0.1172, 0.9707, 0.08789, 0.9707, 0.08789, 0.834, 0.1172, 0.834, 0.05859, 0.8047, 0.05859, 0.834, 0.0293, 0.834, 0.0293, 0.8047, 0.0293, 1.0, 0.0293, 0.9707, 0.05859, 0.9707, 0.05859, 1.0])
me_cube_011.materials.append(mat_material_tex_outlook_mid)
me_cube_011.use_remesh_preserve_volume = False
me_cube_011.use_remesh_preserve_attributes = False
me_cube_011.use_mirror_vertex_groups = False
me_cube_011.update()
me_cube_009 = bpy.data.meshes.new('Cube.009')
me_cube_009.from_pydata([(-1.75, -1.75, -1.0), (-1.75, 1.75, -1.0), (1.75, 1.75, -1.0), (1.75, -1.75, -1.0), (-1.75, -1.75, 0.8), (-1.75, 1.75, 0.8), (1.75, 1.75, 0.8), (1.75, -1.75, 0.8), (-1.6, -1.6, 0.8), (-1.6, 1.6, 0.8), (1.6, 1.6, 0.8), (1.6, -1.6, 0.8), (-1.6, -1.6, -0.8746), (-1.6, 1.6, -0.8746), (1.6, 1.6, -0.8746), (1.6, -1.6, -0.8746)], [], [(4, 5, 1, 0), (5, 6, 2, 1), (6, 7, 3, 2), (7, 4, 0, 3), (0, 1, 2, 3), (4, 7, 11, 8), (8, 11, 15, 12), (7, 6, 10, 11), (6, 5, 9, 10), (5, 4, 8, 9), (15, 14, 13, 12), (11, 10, 14, 15), (10, 9, 13, 14), (9, 8, 12, 13)])
_uv = me_cube_009.uv_layers.new(name='UVMap')
_uv.uv.foreach_set('vector', [0.7266, 0.8633, 0.4531, 0.8633, 0.4531, 0.7461, 0.7266, 0.7461, 0.4531, 0.3555, 0.7266, 0.3555, 0.7266, 0.4727, 0.4531, 0.4727, 0.1797, 0.3555, 0.4531, 0.3555, 0.4531, 0.4727, 0.1797, 0.4727, 1.0, 0.8633, 0.7266, 0.8633, 0.7266, 0.7461, 1.0, 0.7461, 1.0, 0.4727, 1.0, 0.7461, 0.7266, 0.7461, 0.7266, 0.4727, 0.7266, 0.8633, 1.0, 0.8633, 1.0, 0.8828, 0.7266, 0.8828, 0.7266, 0.8828, 1.0, 0.8828, 1.0, 1.0, 0.7266, 1.0, 0.4531, 0.3555, 0.1797, 0.3555, 0.1797, 0.3359, 0.4531, 0.3359, 0.7266, 0.3555, 0.4531, 0.3555, 0.4531, 0.3359, 0.7266, 0.3359, 0.4531, 0.8633, 0.7266, 0.8633, 0.7266, 0.8828, 0.4531, 0.8828, 0.4531, 0.7461, 0.4531, 0.4727, 0.7266, 0.4727, 0.7266, 0.7461, 0.4531, 0.3359, 0.1797, 0.3359, 0.1797, 0.2188, 0.4531, 0.2188, 0.7266, 0.3359, 0.4531, 0.3359, 0.4531, 0.2188, 0.7266, 0.2188, 0.4531, 0.8828, 0.7266, 0.8828, 0.7266, 1.0, 0.4531, 1.0])
me_cube_009.materials.append(mat_material_tex_outlook_bot)
me_cube_009.use_remesh_preserve_volume = False
me_cube_009.use_remesh_preserve_attributes = False
me_cube_009.use_mirror_vertex_groups = False
me_cube_009.update()
me_cube_001 = bpy.data.meshes.new('Cube.001')
me_cube_001.from_pydata([(-2.0, -2.0, -0.5), (-2.0, 2.0, -0.5), (2.0, 2.0, -0.5), (2.0, -2.0, -0.5), (0.0, 0.0, 2.0), (-1.73, -1.73, -0.5), (-1.73, 1.73, -0.5), (1.73, 1.73, -0.5), (1.73, -1.73, -0.5), (0.0, 0.0, 1.7)], [], [(3, 0, 5, 8), (4, 1, 0), (4, 2, 1), (4, 3, 2), (4, 0, 3), (2, 3, 8, 7), (1, 2, 7, 6), (0, 1, 6, 5), (8, 5, 9), (7, 8, 9), (6, 7, 9), (5, 6, 9)])
_uv = me_cube_001.uv_layers.new(name='UVMap')
_uv.uv.foreach_set('vector', [0.3516, 0.6289, 0.0, 0.6289, 0.0, 0.6094, 0.3516, 0.6094, 0.5273, 1.0, 0.3516, 0.8242, 0.7051, 0.8242, 0.1758, 1.0, 0.0, 0.8242, 0.3516, 0.8242, 0.5273, 0.8047, 0.3516, 0.6289, 0.7031, 0.6289, 0.1758, 0.8047, 0.0, 0.6289, 0.3516, 0.6289, 0.7031, 0.6289, 0.3516, 0.6289, 0.3516, 0.6094, 0.7031, 0.6094, 0.3516, 0.8242, 0.0, 0.8242, 0.0, 0.8047, 0.3516, 0.8047, 0.7051, 0.8242, 0.3516, 0.8242, 0.3516, 0.8047, 0.7051, 0.8047, 0.5273, 0.8047, 0.1758, 0.8047, 0.3516, 0.6289, 0.875, 0.8047, 0.5273, 0.8047, 0.7031, 0.6289, 0.5273, 1.0, 0.1758, 1.0, 0.3516, 0.8242, 0.8614, 0.9943, 0.5457, 0.9972, 0.6998, 0.8315])
me_cube_001.materials.append(mat_material_tex_outlook_top)
me_cube_001.use_remesh_preserve_volume = False
me_cube_001.use_remesh_preserve_attributes = False
me_cube_001.use_mirror_vertex_groups = False
me_cube_001.update()
me_cube_016 = bpy.data.meshes.new('Cube.016')
me_cube_016.from_pydata([(-0.1, -0.1, -1.5), (-0.1, 0.1, -1.5), (0.1, 0.1, -1.5), (0.1, -0.1, -1.5), (-0.1, -0.1, 1.5), (-0.1, 0.1, 1.5), (0.1, 0.1, 1.5), (0.1, -0.1, 1.5)], [], [(4, 5, 1, 0), (5, 6, 2, 1), (6, 7, 3, 2), (7, 4, 0, 3), (0, 1, 2, 3), (7, 6, 5, 4)])
_uv = me_cube_016.uv_layers.new(name='UVMap')
_uv.uv.foreach_set('vector', [0.08789, 0.7754, 0.05859, 0.7754, 0.05859, 0.541, 0.08789, 0.541, 0.05859, 0.7754, 0.0293, 0.7754, 0.0293, 0.541, 0.05859, 0.541, 0.0293, 0.7754, 0.0, 0.7754, 0.0, 0.541, 0.0293, 0.541, 0.1172, 0.7754, 0.08789, 0.7754, 0.08789, 0.541, 0.1172, 0.541, 0.05859, 0.5117, 0.05859, 0.541, 0.0293, 0.541, 0.0293, 0.5117, 0.0293, 0.8047, 0.0293, 0.7754, 0.05859, 0.7754, 0.05859, 0.8047])
me_cube_016.materials.append(mat_material_tex_outlook_mid)
me_cube_016.use_remesh_preserve_volume = False
me_cube_016.use_remesh_preserve_attributes = False
me_cube_016.use_mirror_vertex_groups = False
me_cube_016.update()
me_cube_035 = bpy.data.meshes.new('Cube.035')
me_cube_035.from_pydata([(-0.1, -0.1, -1.0), (-0.1, 0.1, -1.0), (0.1, 0.1, -1.0), (0.1, -0.1, -1.0), (-0.1, -0.1, 1.5), (-0.1, 0.1, 1.5), (0.1, 0.1, 1.5), (0.1, -0.1, 1.5)], [], [(4, 5, 1, 0), (5, 6, 2, 1), (6, 7, 3, 2), (7, 4, 0, 3)])
_uv = me_cube_035.uv_layers.new(name='UVMap')
_uv.uv.foreach_set('vector', [0.7969, 0.2109, 0.7813, 0.2109, 0.7812, 0.01562, 0.7969, 0.01563, 0.7813, 0.2109, 0.7656, 0.2109, 0.7656, 0.01563, 0.7812, 0.01562, 0.7656, 0.2109, 0.75, 0.2109, 0.75, 0.01563, 0.7656, 0.01563, 0.8125, 0.2109, 0.7969, 0.2109, 0.7969, 0.01563, 0.8125, 0.01563])
me_cube_035.materials.append(mat_material_tex_outlook_mid)
me_cube_035.use_remesh_preserve_volume = False
me_cube_035.use_remesh_preserve_attributes = False
me_cube_035.use_mirror_vertex_groups = False
me_cube_035.update()
me_cube_024 = bpy.data.meshes.new('Cube.024')
me_cube_024.from_pydata([(-1.5, -0.05, -0.1), (-1.5, 0.05, -0.1), (1.5, 0.05, -0.1), (1.5, -0.05, -0.1), (-1.5, -0.05, 0.1), (-1.5, 0.05, 0.1), (1.5, 0.05, 0.1), (1.5, -0.05, 0.1)], [], [(4, 5, 1, 0), (5, 6, 2, 1), (6, 7, 3, 2), (7, 4, 0, 3), (0, 1, 2, 3), (7, 6, 5, 4)])
_uv = me_cube_024.uv_layers.new(name='UVMap')
_uv.uv.foreach_set('vector', [0.01562, 0.3281, -2.027e-06, 0.3281, 2.027e-06, 0.2969, 0.01563, 0.2969, 0.01562, 0.25, 0.4648, 0.25, 0.4648, 0.2813, 0.01562, 0.2812, 0.4805, 0.3281, 0.4648, 0.3281, 0.4648, 0.2969, 0.4805, 0.2969, 0.4648, 0.3281, 0.01562, 0.3281, 0.01563, 0.2969, 0.4648, 0.2969, 0.01563, 0.2969, 0.01562, 0.2812, 0.4648, 0.2813, 0.4648, 0.2969, 0.4648, 0.3281, 0.4648, 0.3438, 0.01562, 0.3438, 0.01562, 0.3281])
me_cube_024.materials.append(mat_material_tex_outlook_base)
me_cube_024.use_remesh_preserve_volume = False
me_cube_024.use_remesh_preserve_attributes = False
me_cube_024.use_mirror_vertex_groups = False
me_cube_024.update()
me_cube_022 = bpy.data.meshes.new('Cube.022')
me_cube_022.from_pydata([(-1.5, -0.05, -0.1), (-1.5, 0.05, -0.1), (1.5, 0.05, -0.1), (1.5, -0.05, -0.1), (-1.5, -0.05, 0.1), (-1.5, 0.05, 0.1), (1.5, 0.05, 0.1), (1.5, -0.05, 0.1)], [], [(4, 5, 1, 0), (5, 6, 2, 1), (6, 7, 3, 2), (7, 4, 0, 3), (0, 1, 2, 3), (7, 6, 5, 4)])
_uv = me_cube_022.uv_layers.new(name='UVMap')
_uv.uv.foreach_set('vector', [0.01562, 0.4219, -2.027e-06, 0.4219, 2.027e-06, 0.3906, 0.01563, 0.3906, 0.01562, 0.3437, 0.4648, 0.3438, 0.4648, 0.375, 0.01562, 0.375, 0.4805, 0.4219, 0.4648, 0.4219, 0.4648, 0.3906, 0.4805, 0.3906, 0.4648, 0.4219, 0.01562, 0.4219, 0.01563, 0.3906, 0.4648, 0.3906, 0.01563, 0.3906, 0.01562, 0.375, 0.4648, 0.375, 0.4648, 0.3906, 0.4648, 0.4219, 0.4648, 0.4375, 0.01562, 0.4375, 0.01562, 0.4219])
me_cube_022.materials.append(mat_material_tex_outlook_base)
me_cube_022.use_remesh_preserve_volume = False
me_cube_022.use_remesh_preserve_attributes = False
me_cube_022.use_mirror_vertex_groups = False
me_cube_022.update()
me_cube_020 = bpy.data.meshes.new('Cube.020')
me_cube_020.from_pydata([(-1.5, -0.1, -0.1), (-1.5, 0.1, -0.1), (1.5, 0.1, -0.1), (1.5, -0.1, -0.1), (-1.5, -0.1, 0.1), (-1.5, 0.1, 0.1), (1.5, 0.1, 0.1), (1.5, -0.1, 0.1)], [], [(4, 5, 1, 0), (5, 6, 2, 1), (6, 7, 3, 2), (7, 4, 0, 3), (0, 1, 2, 3), (7, 6, 5, 4)])
_uv = me_cube_020.uv_layers.new(name='UVMap')
_uv.uv.foreach_set('vector', [0.6787, 0.5176, 0.6484, 0.5176, 0.6484, 0.4883, 0.6787, 0.4883, 0.6787, 0.4297, 0.9707, 0.4297, 0.9707, 0.459, 0.6787, 0.459, 1.0, 0.5176, 0.9707, 0.5176, 0.9707, 0.4883, 1.0, 0.4883, 0.9707, 0.5176, 0.6787, 0.5176, 0.6787, 0.4883, 0.9707, 0.4883, 0.6787, 0.4883, 0.6787, 0.459, 0.9707, 0.459, 0.9707, 0.4883, 0.9707, 0.5176, 0.9707, 0.5469, 0.6787, 0.5469, 0.6787, 0.5176])
me_cube_020.materials.append(mat_material_tex_outlook_top)
me_cube_020.use_remesh_preserve_volume = False
me_cube_020.use_remesh_preserve_attributes = False
me_cube_020.use_mirror_vertex_groups = False
me_cube_020.update()
me_cube_019 = bpy.data.meshes.new('Cube.019')
me_cube_019.from_pydata([(-1.5, -0.05, -0.1), (-1.5, 0.05, -0.1), (1.5, 0.05, -0.1), (1.5, -0.05, -0.1), (-1.5, -0.05, 0.1), (-1.5, 0.05, 0.1), (1.5, 0.05, 0.1), (1.5, -0.05, 0.1)], [], [(4, 5, 1, 0), (5, 6, 2, 1), (6, 7, 3, 2), (7, 4, 0, 3), (0, 1, 2, 3), (7, 6, 5, 4)])
_uv = me_cube_019.uv_layers.new(name='UVMap')
_uv.uv.foreach_set('vector', [0.01562, 0.3281, -2.027e-06, 0.3281, 2.027e-06, 0.2969, 0.01563, 0.2969, 0.01562, 0.25, 0.4648, 0.25, 0.4648, 0.2813, 0.01562, 0.2812, 0.4805, 0.3281, 0.4648, 0.3281, 0.4648, 0.2969, 0.4805, 0.2969, 0.4648, 0.3281, 0.01562, 0.3281, 0.01563, 0.2969, 0.4648, 0.2969, 0.01563, 0.2969, 0.01562, 0.2812, 0.4648, 0.2813, 0.4648, 0.2969, 0.4648, 0.3281, 0.4648, 0.3438, 0.01562, 0.3438, 0.01562, 0.3281])
me_cube_019.materials.append(mat_material_tex_outlook_base)
me_cube_019.use_remesh_preserve_volume = False
me_cube_019.use_remesh_preserve_attributes = False
me_cube_019.use_mirror_vertex_groups = False
me_cube_019.update()
me_cube_018 = bpy.data.meshes.new('Cube.018')
me_cube_018.from_pydata([(-1.5, -0.05, -0.25), (-1.5, 0.05, -0.25), (1.5, 0.05, -0.25), (1.5, -0.05, -0.25), (-1.5, -0.05, 0.25), (-1.5, 0.05, 0.25), (1.5, 0.05, 0.25), (1.5, -0.05, 0.25), (-1.75, -0.05, 0.0), (-1.75, 0.05, 0.0), (1.75, -0.05, 0.0), (1.75, 0.05, 0.0)], [], [(1, 0, 8, 9), (5, 6, 2, 1), (3, 2, 11, 10), (7, 4, 0, 3), (0, 1, 2, 3), (7, 6, 5, 4), (6, 7, 10, 11), (4, 5, 9, 8), (5, 1, 9), (7, 3, 10), (0, 4, 8), (2, 6, 11)])
_uv = me_cube_018.uv_layers.new(name='UVMap')
_uv.uv.foreach_set('vector', [0.5801, 0.2148, 0.5801, 0.2344, 0.5508, 0.2344, 0.5508, 0.2148, 0.5801, 0.1562, 0.9707, 0.1562, 0.9707, 0.2148, 0.5801, 0.2148, 0.9707, 0.2344, 0.9707, 0.2148, 1.0, 0.2148, 1.0, 0.2344, 0.9707, 0.293, 0.5801, 0.293, 0.5801, 0.2344, 0.9707, 0.2344, 0.5801, 0.2344, 0.5801, 0.2148, 0.9707, 0.2148, 0.9707, 0.2344, 0.9707, 0.293, 0.9707, 0.3125, 0.5801, 0.3125, 0.5801, 0.293, 0.9707, 0.3125, 0.9707, 0.293, 1.0, 0.293, 1.0, 0.3125, 0.5801, 0.293, 0.5801, 0.3125, 0.5508, 0.3125, 0.5508, 0.293, 0.5801, 0.1562, 0.5801, 0.2148, 0.5508, 0.1863, 0.9707, 0.293, 0.9707, 0.2344, 1.0, 0.2637, 0.5801, 0.2344, 0.5801, 0.293, 0.5508, 0.2637, 0.9707, 0.2148, 0.9707, 0.1562, 1.0, 0.1855])
me_cube_018.materials.append(mat_material_tex_outlook_top)
me_cube_018.use_remesh_preserve_volume = False
me_cube_018.use_remesh_preserve_attributes = False
me_cube_018.use_mirror_vertex_groups = False
me_cube_018.update()
me_cube_017 = bpy.data.meshes.new('Cube.017')
me_cube_017.from_pydata([(-1.5, -0.05, -0.25), (-1.5, 0.05, -0.25), (1.5, 0.05, -0.25), (1.5, -0.05, -0.25), (-1.5, -0.05, 0.25), (-1.5, 0.05, 0.25), (1.5, 0.05, 0.25), (1.5, -0.05, 0.25), (-1.75, -0.05, 0.0), (-1.75, 0.05, 0.0), (1.75, -0.05, 0.0), (1.75, 0.05, 0.0)], [], [(1, 0, 8, 9), (5, 6, 2, 1), (3, 2, 11, 10), (7, 4, 0, 3), (0, 1, 2, 3), (7, 6, 5, 4), (6, 7, 10, 11), (4, 5, 9, 8), (5, 1, 9), (7, 3, 10), (0, 4, 8), (2, 6, 11)])
_uv = me_cube_017.uv_layers.new(name='UVMap')
_uv.uv.foreach_set('vector', [0.5801, 0.2148, 0.5801, 0.2344, 0.5508, 0.2344, 0.5508, 0.2148, 0.5801, 0.1562, 0.9707, 0.1562, 0.9707, 0.2148, 0.5801, 0.2148, 0.9707, 0.2344, 0.9707, 0.2148, 1.0, 0.2148, 1.0, 0.2344, 0.9707, 0.293, 0.5801, 0.293, 0.5801, 0.2344, 0.9707, 0.2344, 0.5801, 0.2344, 0.5801, 0.2148, 0.9707, 0.2148, 0.9707, 0.2344, 0.9707, 0.293, 0.9707, 0.3125, 0.5801, 0.3125, 0.5801, 0.293, 0.9707, 0.3125, 0.9707, 0.293, 1.0, 0.293, 1.0, 0.3125, 0.5801, 0.293, 0.5801, 0.3125, 0.5508, 0.3125, 0.5508, 0.293, 0.5801, 0.1562, 0.5801, 0.2148, 0.5508, 0.1863, 0.9707, 0.293, 0.9707, 0.2344, 1.0, 0.2637, 0.5801, 0.2344, 0.5801, 0.293, 0.5508, 0.2637, 0.9707, 0.2148, 0.9707, 0.1562, 1.0, 0.1855])
me_cube_017.materials.append(mat_material_tex_outlook_top)
me_cube_017.use_remesh_preserve_volume = False
me_cube_017.use_remesh_preserve_attributes = False
me_cube_017.use_mirror_vertex_groups = False
me_cube_017.update()
me_cube_015 = bpy.data.meshes.new('Cube.015')
me_cube_015.from_pydata([(-1.5, -0.05, -0.25), (-1.5, 0.05, -0.25), (1.5, 0.05, -0.25), (1.5, -0.05, -0.25), (-1.5, -0.05, 0.25), (-1.5, 0.05, 0.25), (1.5, 0.05, 0.25), (1.5, -0.05, 0.25), (-1.75, -0.05, 0.0), (-1.75, 0.05, 0.0), (1.75, -0.05, 0.0), (1.75, 0.05, 0.0)], [], [(1, 0, 8, 9), (5, 6, 2, 1), (3, 2, 11, 10), (7, 4, 0, 3), (0, 1, 2, 3), (7, 6, 5, 4), (6, 7, 10, 11), (4, 5, 9, 8), (5, 1, 9), (7, 3, 10), (0, 4, 8), (2, 6, 11)])
_uv = me_cube_015.uv_layers.new(name='UVMap')
_uv.uv.foreach_set('vector', [0.5801, 0.2148, 0.5801, 0.2344, 0.5508, 0.2344, 0.5508, 0.2148, 0.5801, 0.1562, 0.9707, 0.1562, 0.9707, 0.2148, 0.5801, 0.2148, 0.9707, 0.2344, 0.9707, 0.2148, 1.0, 0.2148, 1.0, 0.2344, 0.9707, 0.293, 0.5801, 0.293, 0.5801, 0.2344, 0.9707, 0.2344, 0.5801, 0.2344, 0.5801, 0.2148, 0.9707, 0.2148, 0.9707, 0.2344, 0.9707, 0.293, 0.9707, 0.3125, 0.5801, 0.3125, 0.5801, 0.293, 0.9707, 0.3125, 0.9707, 0.293, 1.0, 0.293, 1.0, 0.3125, 0.5801, 0.293, 0.5801, 0.3125, 0.5508, 0.3125, 0.5508, 0.293, 0.5801, 0.1562, 0.5801, 0.2148, 0.5508, 0.1863, 0.9707, 0.293, 0.9707, 0.2344, 1.0, 0.2637, 0.5801, 0.2344, 0.5801, 0.293, 0.5508, 0.2637, 0.9707, 0.2148, 0.9707, 0.1562, 1.0, 0.1855])
me_cube_015.materials.append(mat_material_tex_outlook_top)
me_cube_015.use_remesh_preserve_volume = False
me_cube_015.use_remesh_preserve_attributes = False
me_cube_015.use_mirror_vertex_groups = False
me_cube_015.update()
me_cube_010 = bpy.data.meshes.new('Cube.010')
me_cube_010.from_pydata([(-0.1, -0.1, -1.0), (-0.1, 0.1, -1.0), (0.1, 0.1, -1.0), (0.1, -0.1, -1.0), (-0.1, -0.1, 1.0), (-0.1, 0.1, 1.0), (0.1, 0.1, 1.0), (0.1, -0.1, 1.0)], [], [(4, 5, 1, 0), (5, 6, 2, 1), (6, 7, 3, 2), (7, 4, 0, 3), (0, 1, 2, 3), (7, 6, 5, 4)])
_uv = me_cube_010.uv_layers.new(name='UVMap')
_uv.uv.foreach_set('vector', [0.08789, 0.9707, 0.05859, 0.9707, 0.05859, 0.834, 0.08789, 0.834, 0.05859, 0.9707, 0.0293, 0.9707, 0.0293, 0.834, 0.05859, 0.834, 0.0293, 0.9707, 0.0, 0.9707, 0.0, 0.834, 0.0293, 0.834, 0.1172, 0.9707, 0.08789, 0.9707, 0.08789, 0.834, 0.1172, 0.834, 0.05859, 0.8047, 0.05859, 0.834, 0.0293, 0.834, 0.0293, 0.8047, 0.0293, 1.0, 0.0293, 0.9707, 0.05859, 0.9707, 0.05859, 1.0])
me_cube_010.materials.append(mat_material_tex_outlook_mid)
me_cube_010.use_remesh_preserve_volume = False
me_cube_010.use_remesh_preserve_attributes = False
me_cube_010.use_mirror_vertex_groups = False
me_cube_010.update()
me_plane_003 = bpy.data.meshes.new('Plane.003')
me_plane_003.from_pydata([(-6.398e-07, -2.0, -1.0), (6.398e-07, -2.0, 1.0), (-6.398e-07, 2.0, -1.0), (6.398e-07, 2.0, 1.0)], [], [(1, 0, 2, 3)])
_uv = me_plane_003.uv_layers.new(name='UVMap')
_uv.uv.foreach_set('vector', [0.0, 0.7324, 0.0, 0.4883, 0.5, 0.4883, 0.5, 0.7324])
me_plane_003.materials.append(mat_material_tex_fence_barbed)
me_plane_003.use_remesh_preserve_volume = False
me_plane_003.use_remesh_preserve_attributes = False
me_plane_003.use_mirror_vertex_groups = False
me_plane_003.update()
me_plane_002 = bpy.data.meshes.new('Plane.002')
me_plane_002.from_pydata([(0.0, -0.2, -0.1), (0.0, 0.2, -0.1), (0.0, -0.2, 0.1), (0.0, 0.2, 0.1), (0.0, 0.0, 1.1), (0.0, 0.0, 0.9), (0.275, 0.05, 0.75), (-0.425, -0.05, 0.9), (0.6, 0.1, 0.5), (0.4, 0.1, 0.5), (0.425, 0.05, 0.9), (-0.275, -0.15, 0.25), (-0.6, -0.1, 0.5), (-0.4, -0.1, 0.5), (-0.275, -0.05, 0.75), (-0.424, -0.15, 0.1), (0.275, 0.15, 0.25), (0.425, 0.15, 0.1)], [], [(7, 12, 13, 14), (17, 8, 9, 16), (1, 17, 16, 3), (8, 10, 6, 9), (4, 7, 14, 5), (15, 0, 2, 11), (10, 4, 5, 6), (12, 15, 11, 13)])
_uv = me_plane_002.uv_layers.new(name='UVMap')
_uv.uv.foreach_set('vector', [0.6875, 1.0, 0.625, 1.0, 0.625, 0.9688, 0.6875, 0.9688, 0.9375, 1.0, 0.875, 1.0, 0.875, 0.9688, 0.9375, 0.9688, 1.0, 1.0, 0.9375, 1.0, 0.9375, 0.9688, 1.0, 0.9688, 0.875, 1.0, 0.8125, 1.0, 0.8125, 0.9688, 0.875, 0.9688, 0.75, 1.0, 0.6875, 1.0, 0.6875, 0.9688, 0.75, 0.9688, 0.5625, 1.0, 0.5, 1.0, 0.5, 0.9688, 0.5625, 0.9688, 0.8125, 1.0, 0.75, 1.0, 0.75, 0.9688, 0.8125, 0.9688, 0.625, 1.0, 0.5625, 1.0, 0.5625, 0.9688, 0.625, 0.9688])
me_plane_002.materials.append(mat_material_tex_fence_barbed)
me_plane_002.use_remesh_preserve_volume = False
me_plane_002.use_remesh_preserve_attributes = False
me_plane_002.use_mirror_vertex_groups = False
me_plane_002.update()
me_plane_001 = bpy.data.meshes.new('Plane.001')
me_plane_001.from_pydata([(1.0, -1.0, 0.0), (-1.0, -1.0, 0.0), (1.0, 1.0, 0.0), (-1.0, 1.0, 0.0)], [], [(1, 0, 2, 3)])
me_plane_001.use_remesh_preserve_volume = False
me_plane_001.use_remesh_preserve_attributes = False
me_plane_001.use_mirror_vertex_groups = False
me_plane_001.update()
me_plane = bpy.data.meshes.new('Plane')
me_plane.from_pydata([(0.0, -0.3, 0.0), (0.0, 0.1, 0.0), (0.0, -0.1, 0.0), (0.0, 0.3, 0.0), (0.0, -0.1, 1.0), (0.0, 0.1, 1.0), (0.35, 0.15, 0.825), (-0.35, -0.15, 0.825), (0.5, -2.235e-08, 0.5), (0.5, 0.2, 0.5), (0.35, -0.05, 0.825), (-0.35, -0.05, 0.175), (-0.5, -0.2, 0.5), (-0.5, 1.863e-08, 0.5), (-0.35, 0.05, 0.825), (-0.35, -0.25, 0.175), (0.35, 0.25, 0.175), (0.35, 0.05, 0.175)], [], [(7, 12, 13, 14), (17, 8, 9, 16), (1, 17, 16, 3), (8, 10, 6, 9), (4, 7, 14, 5), (15, 0, 2, 11), (10, 4, 5, 6), (12, 15, 11, 13)])
_uv = me_plane.uv_layers.new(name='UVMap')
_uv.uv.foreach_set('vector', [0.1875, 1.0, 0.125, 1.0, 0.125, 0.9688, 0.1875, 0.9688, 0.4375, 1.0, 0.375, 1.0, 0.375, 0.9688, 0.4375, 0.9688, 0.5, 1.0, 0.4375, 1.0, 0.4375, 0.9688, 0.5, 0.9688, 0.375, 1.0, 0.3125, 1.0, 0.3125, 0.9688, 0.375, 0.9688, 0.25, 1.0, 0.1875, 1.0, 0.1875, 0.9688, 0.25, 0.9688, 0.0625, 1.0, 0.000303, 1.0, 0.0, 0.9688, 0.0625, 0.9688, 0.3125, 1.0, 0.25, 1.0, 0.25, 0.9688, 0.3125, 0.9688, 0.125, 1.0, 0.0625, 1.0, 0.0625, 0.9688, 0.125, 0.9688])
me_plane.materials.append(mat_material_tex_fence_barbed)
me_plane.use_remesh_preserve_volume = False
me_plane.use_remesh_preserve_attributes = False
me_plane.use_mirror_vertex_groups = False
me_plane.update()

# ---- objects
ob_cube_007 = bpy.data.objects.new('Cube.007', me_cube_008)
ob_cube_006 = bpy.data.objects.new('Cube.006', me_cube_007)
ob_cube_005 = bpy.data.objects.new('Cube.005', me_cube_006)
ob_cube_004 = bpy.data.objects.new('Cube.004', me_cube_005)
ob_cube_003 = bpy.data.objects.new('Cube.003', me_cube_004)
ob_sun = bpy.data.objects.new('Sun', light_sun)
ob_cube_002 = bpy.data.objects.new('Cube.002', me_cube_003)
ob_cube_001 = bpy.data.objects.new('Cube.001', me_cube_002)
ob_point = bpy.data.objects.new('Point', light_point)
ob_cube = bpy.data.objects.new('Cube', me_cube)
ob_lamp = bpy.data.objects.new('Lamp', light_lamp)
ob_camera = bpy.data.objects.new('Camera', cam_camera)
ob_cube_048 = bpy.data.objects.new('Cube.048', me_cube_073)
ob_legtoptest_016 = bpy.data.objects.new('legTopTest.016', me_cube_072)
ob_cube_040 = bpy.data.objects.new('Cube.040', me_cube_071)
ob_cube_041 = bpy.data.objects.new('Cube.041', me_cube_069)
ob_cube_047 = bpy.data.objects.new('Cube.047', me_cube_067)
ob_cube_046 = bpy.data.objects.new('Cube.046', me_cube_063)
ob_cube_045 = bpy.data.objects.new('Cube.045', me_cube_062)
ob_legtoptest_015 = bpy.data.objects.new('legTopTest.015', me_cube_061)
ob_legtoptest_003 = bpy.data.objects.new('legTopTest.003', me_cube_060)
ob_legtoptest_014 = bpy.data.objects.new('legTopTest.014', me_cube_059)
ob_cube_044 = bpy.data.objects.new('Cube.044', me_cube_058)
ob_cube_043 = bpy.data.objects.new('Cube.043', me_cube_057)
ob_cube_042 = bpy.data.objects.new('Cube.042', me_cube_056)
ob_cube_039 = bpy.data.objects.new('Cube.039', me_cube_053)
ob_cube_037 = bpy.data.objects.new('Cube.037', me_cube_051)
ob_cube_036 = bpy.data.objects.new('Cube.036', me_cube_050)
ob_cube_035 = bpy.data.objects.new('Cube.035', me_cube_049)
ob_cube_034 = bpy.data.objects.new('Cube.034', me_cube_048)
ob_legtoptest_013 = bpy.data.objects.new('legTopTest.013', me_cube_046)
ob_legtoptest_012 = bpy.data.objects.new('legTopTest.012', me_cube_045)
ob_legtoptest_011 = bpy.data.objects.new('legTopTest.011', me_cube_044)
ob_legtoptest_010 = bpy.data.objects.new('legTopTest.010', me_cube_043)
ob_legtoptest_009 = bpy.data.objects.new('legTopTest.009', me_cube_042)
ob_legtoptest_008 = bpy.data.objects.new('legTopTest.008', me_cube_041)
ob_legtoptest_007 = bpy.data.objects.new('legTopTest.007', me_cube_040)
ob_legtoptest_006 = bpy.data.objects.new('legTopTest.006', me_cube_039)
ob_legtoptest_004 = bpy.data.objects.new('legTopTest.004', me_cube_037)
ob_legtoptest_005 = bpy.data.objects.new('legTopTest.005', me_cube_038)
ob_cube_032 = bpy.data.objects.new('Cube.032', me_cube_034)
ob_cube_031 = bpy.data.objects.new('Cube.031', me_cube_033)
ob_cube_030 = bpy.data.objects.new('Cube.030', me_cube_032)
ob_cube_029 = bpy.data.objects.new('Cube.029', me_cube_031)
ob_cube_028 = bpy.data.objects.new('Cube.028', me_cube_030)
ob_cube_027 = bpy.data.objects.new('Cube.027', me_cube_029)
ob_cube_026 = bpy.data.objects.new('Cube.026', me_cube_028)
ob_cube_025 = bpy.data.objects.new('Cube.025', me_cube_027)
ob_cube_024 = bpy.data.objects.new('Cube.024', me_cube_026)
ob_cube_023 = bpy.data.objects.new('Cube.023', me_cube_025)
ob_cube_021 = bpy.data.objects.new('Cube.021', me_cube_023)
ob_cube_019 = bpy.data.objects.new('Cube.019', me_cube_021)
ob_cube_014 = bpy.data.objects.new('Cube.014', me_cube_014)
ob_cube_013 = bpy.data.objects.new('Cube.013', me_cube_013)
ob_cube_012 = bpy.data.objects.new('Cube.012', me_cube_012)
ob_cube_011 = bpy.data.objects.new('Cube.011', me_cube_011)
ob_cube_009 = bpy.data.objects.new('Cube.009', me_cube_009)
ob_cube_008 = bpy.data.objects.new('Cube.008', me_cube_001)
ob_legtoptest_002 = bpy.data.objects.new('legTopTest.002', me_cube_016)
ob_legtoptest_001 = bpy.data.objects.new('legTopTest.001', me_cube_035)
ob_cube_022 = bpy.data.objects.new('Cube.022', me_cube_024)
ob_cube_020 = bpy.data.objects.new('Cube.020', me_cube_022)
ob_cube_018 = bpy.data.objects.new('Cube.018', me_cube_020)
ob_cube_015 = bpy.data.objects.new('Cube.015', me_cube_019)
ob_cube_017 = bpy.data.objects.new('Cube.017', me_cube_018)
ob_cube_016 = bpy.data.objects.new('Cube.016', me_cube_017)
ob_cube_010 = bpy.data.objects.new('Cube.010', me_cube_015)
ob_legtoptest = bpy.data.objects.new('legTopTest', me_cube_010)
ob_point_002 = bpy.data.objects.new('Point.002', light_point_002)
ob_sun_001 = bpy.data.objects.new('Sun.001', light_sun_001)
ob_point_001 = bpy.data.objects.new('Point.001', light_point_001)
ob_plane_003 = bpy.data.objects.new('Plane.003', me_plane_003)
ob_plane_002 = bpy.data.objects.new('Plane.002', me_plane_002)
ob_plane_001 = bpy.data.objects.new('Plane.001', me_plane_001)
ob_plane = bpy.data.objects.new('Plane', me_plane)

# ---- transforms, parenting, visibility, modifiers, constraints
ob_cube_007.location = (0.0, -4.0, 6.0)
ob_cube_007.lock_rotations_4d = False
ob_cube_007.empty_display_type = 'ARROWS'
ob_cube_007.lineart.crease_threshold = 0.0
ob_cube_006.location = (0.0, -4.0, 3.0)
ob_cube_006.scale = (1.02, 1.0, 1.0)
ob_cube_006.lock_rotations_4d = False
ob_cube_006.empty_display_type = 'ARROWS'
ob_cube_006.lineart.crease_threshold = 0.0
ob_cube_005.location = (0.0, -4.0, 4.0)
ob_cube_005.lock_rotations_4d = False
ob_cube_005.empty_display_type = 'ARROWS'
ob_cube_005.lineart.crease_threshold = 0.0
ob_cube_004.location = (0.0, -4.0, 5.0)
ob_cube_004.scale = (1.01, 1.0, 1.0)
ob_cube_004.lock_rotations_4d = False
ob_cube_004.empty_display_type = 'ARROWS'
ob_cube_004.lineart.crease_threshold = 0.0
ob_cube_003.location = (0.0, -4.0, 2.0)
ob_cube_003.lock_rotations_4d = False
ob_cube_003.empty_display_type = 'ARROWS'
ob_cube_003.lineart.crease_threshold = 0.0
ob_sun.location = (7.109, -10.74, 31.11)
ob_sun.lineart.crease_threshold = 0.0
ob_cube_002.location = (0.0, -4.0, 1.0)
ob_cube_002.scale = (0.99, 1.0, 1.0)
ob_cube_002.lock_rotations_4d = False
ob_cube_002.empty_display_type = 'ARROWS'
ob_cube_002.lineart.crease_threshold = 0.0
ob_cube_001.location = (0.0, -4.0, 0.0)
ob_cube_001.lock_rotations_4d = False
ob_cube_001.empty_display_type = 'ARROWS'
ob_cube_001.lineart.crease_threshold = 0.0
ob_point.location = (6.27, -7.976, 2.483)
ob_point.lineart.crease_threshold = 0.0
ob_cube.location = (0.0, -6.0, 0.0)
ob_cube.lock_rotations_4d = False
ob_cube.empty_display_type = 'ARROWS'
ob_cube.lineart.crease_threshold = 0.0
ob_lamp.location = (-58.45, 40.56, 4.439)
ob_lamp.rotation_euler = (0.6503, 0.05522, 1.866)
ob_lamp.lock_rotations_4d = False
ob_lamp.empty_display_type = 'ARROWS'
ob_lamp.color = (0.0, 0.0, 0.0, 0.0)
ob_lamp.lineart.crease_threshold = 0.0
ob_camera.location = (5.011, -3.88, 19.92)
ob_camera.rotation_euler = (1.963, 0.009205, 0.9404)
ob_camera.lock_rotations_4d = False
ob_camera.empty_display_type = 'ARROWS'
ob_camera.color = (0.0, 0.0, 0.0, 0.0)
ob_camera.display_type = 'WIRE'
ob_camera.lineart.crease_threshold = 0.0
ob_cube_048.location = (-0.15, -2.07, 5.41)
ob_cube_048.rotation_mode = 'ZYX'
ob_cube_048.rotation_euler = (-0.03491, -1.169, 0.0)
ob_cube_048.scale = (1.23, 1.0, 1.0)
ob_cube_048.lineart.crease_threshold = 0.0
ob_legtoptest_016.location = (-2.03, -2.03, 5.22)
ob_legtoptest_016.rotation_mode = 'ZYX'
ob_legtoptest_016.rotation_euler = (-0.03493, 0.03489, -3.14)
ob_legtoptest_016.scale = (1.0, 1.0, 1.0)
ob_legtoptest_016.lineart.crease_threshold = 0.0
ob_cube_040.location = (0.15, -1.98, 5.41)
ob_cube_040.rotation_mode = 'ZYX'
ob_cube_040.rotation_euler = (-0.03491, 1.169, 0.0)
ob_cube_040.scale = (1.23, 1.0, 1.0)
ob_cube_040.lineart.crease_threshold = 0.0
ob_cube_041.location = (0.1, -1.71, 13.2)
ob_cube_041.rotation_mode = 'ZYX'
ob_cube_041.rotation_euler = (-0.03491, 1.047, 0.0)
ob_cube_041.scale = (1.1, 1.0, 1.0)
ob_cube_041.lineart.crease_threshold = 0.0
ob_cube_047.location = (-0.1, -1.795, 13.2)
ob_cube_047.rotation_mode = 'ZYX'
ob_cube_047.rotation_euler = (-0.03491, -1.047, 0.0)
ob_cube_047.scale = (1.1, 1.0, 1.0)
ob_cube_047.lineart.crease_threshold = 0.0
ob_cube_046.location = (-10.92, 0.0, -0.775)
ob_cube_046.rotation_mode = 'ZYX'
ob_cube_046.lineart.crease_threshold = 0.0
ob_cube_045.location = (-10.92, 0.0, 0.225)
ob_cube_045.rotation_mode = 'ZYX'
ob_cube_045.lineart.crease_threshold = 0.0
ob_legtoptest_015.location = (-1.75, -1.75, 13.21)
ob_legtoptest_015.rotation_mode = 'ZYX'
ob_legtoptest_015.rotation_euler = (-0.03493, 0.03489, -3.14)
ob_legtoptest_015.lineart.crease_threshold = 0.0
ob_legtoptest_003.location = (-1.59, -1.59, 17.78)
ob_legtoptest_003.rotation_mode = 'ZYX'
ob_legtoptest_003.rotation_euler = (-0.03493, 0.03489, -3.14)
ob_legtoptest_003.scale = (1.0, 1.0, 1.05)
ob_legtoptest_003.lineart.crease_threshold = 0.0
ob_legtoptest_014.location = (1.59, -1.59, 17.78)
ob_legtoptest_014.rotation_mode = 'ZYX'
ob_legtoptest_014.rotation_euler = (-0.03491, -0.03491, -1.571)
ob_legtoptest_014.scale = (1.0, 1.0, 1.05)
ob_legtoptest_014.lineart.crease_threshold = 0.0
ob_cube_044.location = (-10.94, 0.0, -1.812)
ob_cube_044.rotation_mode = 'ZYX'
ob_cube_044.lineart.crease_threshold = 0.0
ob_cube_043.location = (-0.05, -1.64, 17.75)
ob_cube_043.rotation_mode = 'ZYX'
ob_cube_043.rotation_euler = (-0.03491, -0.7854, 0.0)
ob_cube_043.scale = (1.1, 1.0, 1.0)
ob_cube_043.lineart.crease_threshold = 0.0
ob_cube_042.location = (0.05, -1.545, 17.75)
ob_cube_042.rotation_mode = 'ZYX'
ob_cube_042.rotation_euler = (-0.03491, 0.7854, 0.0)
ob_cube_042.scale = (1.1, 1.0, 1.0)
ob_cube_042.lineart.crease_threshold = 0.0
ob_cube_039.location = (-10.94, 0.0, -2.812)
ob_cube_039.rotation_mode = 'ZYX'
ob_cube_039.lineart.crease_threshold = 0.0
ob_cube_037.location = (-11.68, 0.683, 0.7168)
ob_cube_037.lineart.crease_threshold = 0.0
ob_cube_036.location = (-12.06, 0.6463, 0.595)
ob_cube_036.lineart.crease_threshold = 0.0
ob_cube_035.location = (-11.59, 0.7906, 1.343)
ob_cube_035.lineart.crease_threshold = 0.0
ob_cube_034.location = (-11.83, 0.757, 1.245)
ob_cube_034.lineart.crease_threshold = 0.0
ob_legtoptest_013.location = (1.6, 1.6, 17.7)
ob_legtoptest_013.rotation_mode = 'ZYX'
ob_legtoptest_013.rotation_euler = (0.03493, -0.03489, 0.001218)
ob_legtoptest_013.scale = (1.0, 1.0, 1.1)
ob_legtoptest_013.lineart.crease_threshold = 0.0
ob_legtoptest_012.location = (2.035, 2.035, 5.07)
ob_legtoptest_012.rotation_mode = 'ZYX'
ob_legtoptest_012.rotation_euler = (0.03493, -0.03489, 0.001218)
ob_legtoptest_012.scale = (1.0, 1.0, 1.0)
ob_legtoptest_012.lineart.crease_threshold = 0.0
ob_legtoptest_011.location = (1.75, 1.76, 13.05)
ob_legtoptest_011.rotation_mode = 'ZYX'
ob_legtoptest_011.rotation_euler = (0.03493, -0.03489, 0.001218)
ob_legtoptest_011.lineart.crease_threshold = 0.0
ob_legtoptest_010.location = (1.65, -1.65, 23.35)
ob_legtoptest_010.rotation_mode = 'ZYX'
ob_legtoptest_010.rotation_euler = (0.1396, 0.1396, 3.142)
ob_legtoptest_010.scale = (0.6, 0.6, 0.62)
ob_legtoptest_010.lineart.crease_threshold = 0.0
ob_legtoptest_009.location = (-1.65, -1.65, 23.35)
ob_legtoptest_009.rotation_mode = 'ZYX'
ob_legtoptest_009.rotation_euler = (0.1396, -0.1396, 1.571)
ob_legtoptest_009.scale = (0.6, 0.6, 0.62)
ob_legtoptest_009.lineart.crease_threshold = 0.0
ob_legtoptest_008.location = (1.65, 1.65, 23.35)
ob_legtoptest_008.rotation_mode = 'ZYX'
ob_legtoptest_008.rotation_euler = (-0.1396, 0.1396, 4.712)
ob_legtoptest_008.scale = (0.6, 0.6, 0.62)
ob_legtoptest_008.lineart.crease_threshold = 0.0
ob_legtoptest_007.location = (-1.65, 1.65, 23.35)
ob_legtoptest_007.rotation_euler = (-0.1396, -0.1396, 0.0)
ob_legtoptest_007.scale = (0.6, 0.6, 0.62)
ob_legtoptest_007.lineart.crease_threshold = 0.0
ob_legtoptest_006.location = (9.233, -0.4784, -0.8027)
ob_legtoptest_006.lineart.crease_threshold = 0.0
ob_legtoptest_004.location = (1.75, -1.75, 13.21)
ob_legtoptest_004.rotation_mode = 'ZYX'
ob_legtoptest_004.rotation_euler = (-0.03491, -0.03491, -1.571)
ob_legtoptest_004.lineart.crease_threshold = 0.0
ob_legtoptest_005.location = (2.03, -2.03, 5.22)
ob_legtoptest_005.rotation_mode = 'ZYX'
ob_legtoptest_005.rotation_euler = (-0.03491, -0.03491, -1.571)
ob_legtoptest_005.scale = (1.0, 1.0, 1.0)
ob_legtoptest_005.lineart.crease_threshold = 0.0
ob_cube_032.location = (2.083e-07, 1.325, 19.45)
ob_cube_032.rotation_euler = (1.08e-15, -7.451e-09, 3.142)
ob_cube_032.scale = (0.95, 1.0, 1.0)
ob_cube_032.lineart.crease_threshold = 0.0
ob_cube_031.location = (2.335e-07, 1.55, 20.2)
ob_cube_031.rotation_mode = 'ZYX'
ob_cube_031.rotation_euler = (0.03491, 0.4887, 3.142)
ob_cube_031.scale = (1.1, 1.0, 1.0)
ob_cube_031.lineart.crease_threshold = 0.0
ob_cube_030.location = (2.248e-07, 1.45, 20.2)
ob_cube_030.rotation_euler = (-0.03491, 0.4887, 3.142)
ob_cube_030.scale = (1.1, 1.0, 1.0)
ob_cube_030.lineart.crease_threshold = 0.0
ob_cube_029.location = (-1.325, -3.193e-08, 19.45)
ob_cube_029.rotation_euler = (-7.451e-09, -3.14e-16, -1.571)
ob_cube_029.scale = (0.825, 1.0, 1.0)
ob_cube_029.lineart.crease_threshold = 0.0
ob_cube_028.location = (-1.55, 8.186e-08, 20.2)
ob_cube_028.rotation_mode = 'ZYX'
ob_cube_028.rotation_euler = (-0.4889, 0.03082, -1.554)
ob_cube_028.scale = (1.1, 1.0, 1.0)
ob_cube_028.lineart.crease_threshold = 0.0
ob_cube_027.location = (-1.45, 8.427e-08, 20.2)
ob_cube_027.rotation_euler = (-0.03491, 0.4887, -1.571)
ob_cube_027.scale = (1.1, 1.0, 1.0)
ob_cube_027.lineart.crease_threshold = 0.0
ob_cube_026.location = (1.325, -8.728e-08, 19.45)
ob_cube_026.rotation_euler = (7.451e-09, 6.28e-16, 1.571)
ob_cube_026.scale = (0.825, 1.0, 1.0)
ob_cube_026.lineart.crease_threshold = 0.0
ob_cube_025.location = (1.55, -8.186e-08, 20.2)
ob_cube_025.rotation_mode = 'ZYX'
ob_cube_025.rotation_euler = (0.4889, -0.03082, 1.587)
ob_cube_025.scale = (1.1, 1.0, 1.0)
ob_cube_025.lineart.crease_threshold = 0.0
ob_cube_024.location = (1.45, -8.427e-08, 20.2)
ob_cube_024.rotation_euler = (-0.03491, 0.4887, 1.571)
ob_cube_024.scale = (1.1, 1.0, 1.0)
ob_cube_024.lineart.crease_threshold = 0.0
ob_cube_023.location = (9.869e-08, -1.45, 20.2)
ob_cube_023.rotation_euler = (-0.03491, 0.4887, 1.145e-08)
ob_cube_023.scale = (1.1, 1.0, 1.0)
ob_cube_023.lineart.crease_threshold = 0.0
ob_cube_021.location = (9.871e-08, -1.55, 20.2)
ob_cube_021.rotation_mode = 'ZYX'
ob_cube_021.rotation_euler = (-0.03491, -0.4887, 1.509e-08)
ob_cube_021.scale = (1.1, 1.0, 1.0)
ob_cube_021.lineart.crease_threshold = 0.0
ob_cube_019.location = (9.307e-08, -1.325, 19.45)
ob_cube_019.scale = (0.95, 1.0, 1.0)
ob_cube_019.lineart.crease_threshold = 0.0
ob_cube_014.location = (1.5, -1.5, 20.25)
ob_cube_014.rotation_mode = 'ZYX'
ob_cube_014.rotation_euler = (-0.03491, -0.03491, 4.712)
ob_cube_014.scale = (1.0, 1.0, 0.9)
ob_cube_014.lineart.crease_threshold = 0.0
ob_cube_013.location = (-1.5, -1.5, 20.25)
ob_cube_013.rotation_mode = 'ZYX'
ob_cube_013.rotation_euler = (-0.03491, 0.03491, 3.142)
ob_cube_013.scale = (1.0, 1.0, 0.9)
ob_cube_013.lineart.crease_threshold = 0.0
ob_cube_012.location = (-1.5, 1.5, 20.25)
ob_cube_012.rotation_mode = 'ZYX'
ob_cube_012.rotation_euler = (0.03491, 0.03491, 1.571)
ob_cube_012.scale = (1.0, 1.0, 0.9)
ob_cube_012.lineart.crease_threshold = 0.0
ob_cube_011.location = (1.5, 1.5, 20.25)
ob_cube_011.rotation_mode = 'ZYX'
ob_cube_011.rotation_euler = (0.03491, -0.03491, 1.187e-08)
ob_cube_011.scale = (1.0, 1.0, 0.9)
ob_cube_011.lineart.crease_threshold = 0.0
ob_cube_009.location = (1.118e-07, 0.0, 22.0)
ob_cube_009.scale = (0.95, 0.95, 0.95)
ob_cube_009.lineart.crease_threshold = 0.0
ob_cube_008.location = (1.322e-07, 0.0, 24.75)
ob_cube_008.lineart.crease_threshold = 0.0
ob_legtoptest_002.location = (-9.393, -10.57, -0.5328)
ob_legtoptest_002.lineart.crease_threshold = 0.0
ob_legtoptest_001.location = (9.59, -1.711, -0.4329)
ob_legtoptest_001.lineart.crease_threshold = 0.0
ob_cube_022.location = (8.0, -7.0, 0.0)
ob_cube_022.lineart.crease_threshold = 0.0
ob_cube_020.location = (8.0, -8.0, 0.0)
ob_cube_020.lineart.crease_threshold = 0.0
ob_cube_018.location = (10.0, 0.0, 0.0)
ob_cube_018.lineart.crease_threshold = 0.0
ob_cube_015.location = (8.353, -6.075, -0.01144)
ob_cube_015.lineart.crease_threshold = 0.0
ob_cube_017.location = (0.0, -13.79, 0.0)
ob_cube_017.rotation_euler = (0.0, -0.5236, 0.0)
ob_cube_017.lineart.crease_threshold = 0.0
ob_cube_016.location = (0.0, -13.69, 0.0)
ob_cube_016.rotation_euler = (0.0, 0.5236, 0.0)
ob_cube_016.lineart.crease_threshold = 0.0
ob_cube_010.location = (0.0, -10.0, 0.0)
ob_cube_010.lineart.crease_threshold = 0.0
ob_legtoptest.location = (-10.0, -10.0, 0.0)
ob_legtoptest.lineart.crease_threshold = 0.0
ob_point_002.location = (-2.127, -4.504, 4.378)
ob_point_002.lineart.crease_threshold = 0.0
ob_sun_001.location = (-16.09, 2.536, 27.03)
ob_sun_001.lineart.crease_threshold = 0.0
ob_point_001.location = (4.319, -3.085, 29.45)
ob_point_001.lineart.crease_threshold = 0.0
ob_plane_003.location = (0.0, 0.0, -1.0)
ob_plane_003.scale = (1.5, 1.5, 1.5)
ob_plane_003.lineart.crease_threshold = 0.0
ob_plane_002.location = (0.0, 0.0, 0.0)
ob_plane_002.color = (0.9892, 0.3136, 1.0, 0.2154)
ob_plane_002.lineart.crease_threshold = 0.0
ob_plane_001.location = (-6.702, -0.2128, 1.25)
ob_plane_001.lineart.crease_threshold = 0.0
ob_plane.location = (0.0, 0.0, 0.0)
ob_plane.color = (0.9892, 0.3136, 1.0, 0.2154)
ob_plane.lineart.crease_threshold = 0.0

# ---- collection membership
col_collection_1.objects.link(ob_cube_007)
col_collection_1.objects.link(ob_cube_006)
col_collection_1.objects.link(ob_cube_005)
col_collection_1.objects.link(ob_cube_004)
col_collection_1.objects.link(ob_cube_003)
col_collection_1.objects.link(ob_sun)
col_collection_1.objects.link(ob_cube_002)
col_collection_1.objects.link(ob_cube_001)
col_collection_1.objects.link(ob_point)
col_collection_1.objects.link(ob_cube)
col_collection_1.objects.link(ob_lamp)
col_collection_1.objects.link(ob_camera)
col_collection_2.objects.link(ob_cube_048)
col_collection_2.objects.link(ob_legtoptest_016)
col_collection_2.objects.link(ob_cube_040)
col_collection_2.objects.link(ob_cube_041)
col_collection_2.objects.link(ob_cube_047)
col_collection_2.objects.link(ob_cube_046)
col_collection_2.objects.link(ob_cube_045)
col_collection_2.objects.link(ob_legtoptest_015)
col_collection_2.objects.link(ob_legtoptest_003)
col_collection_2.objects.link(ob_legtoptest_014)
col_collection_2.objects.link(ob_cube_044)
col_collection_2.objects.link(ob_cube_043)
col_collection_2.objects.link(ob_cube_042)
col_collection_2.objects.link(ob_cube_039)
col_collection_2.objects.link(ob_cube_037)
col_collection_2.objects.link(ob_cube_036)
col_collection_2.objects.link(ob_cube_035)
col_collection_2.objects.link(ob_cube_034)
col_collection_2.objects.link(ob_legtoptest_013)
col_collection_2.objects.link(ob_legtoptest_012)
col_collection_2.objects.link(ob_legtoptest_011)
col_collection_2.objects.link(ob_legtoptest_010)
col_collection_2.objects.link(ob_legtoptest_009)
col_collection_2.objects.link(ob_legtoptest_008)
col_collection_2.objects.link(ob_legtoptest_007)
col_collection_2.objects.link(ob_legtoptest_006)
col_collection_2.objects.link(ob_legtoptest_004)
col_collection_2.objects.link(ob_legtoptest_005)
col_collection_2.objects.link(ob_cube_032)
col_collection_2.objects.link(ob_cube_031)
col_collection_2.objects.link(ob_cube_030)
col_collection_2.objects.link(ob_cube_029)
col_collection_2.objects.link(ob_cube_028)
col_collection_2.objects.link(ob_cube_027)
col_collection_2.objects.link(ob_cube_026)
col_collection_2.objects.link(ob_cube_025)
col_collection_2.objects.link(ob_cube_024)
col_collection_2.objects.link(ob_cube_023)
col_collection_2.objects.link(ob_cube_021)
col_collection_2.objects.link(ob_cube_019)
col_collection_2.objects.link(ob_cube_014)
col_collection_2.objects.link(ob_cube_013)
col_collection_2.objects.link(ob_cube_012)
col_collection_2.objects.link(ob_cube_011)
col_collection_2.objects.link(ob_cube_009)
col_collection_2.objects.link(ob_cube_008)
col_collection_2.objects.link(ob_legtoptest_002)
col_collection_2.objects.link(ob_legtoptest_001)
col_collection_2.objects.link(ob_cube_022)
col_collection_2.objects.link(ob_cube_020)
col_collection_2.objects.link(ob_cube_018)
col_collection_2.objects.link(ob_cube_015)
col_collection_2.objects.link(ob_cube_017)
col_collection_2.objects.link(ob_cube_016)
col_collection_2.objects.link(ob_cube_010)
col_collection_2.objects.link(ob_legtoptest)
col_collection_2.objects.link(ob_point_002)
col_collection_2.objects.link(ob_sun_001)
col_collection_2.objects.link(ob_point_001)
col_collection_3.objects.link(ob_plane_003)
col_collection_3.objects.link(ob_plane_002)
col_collection_3.objects.link(ob_plane_001)
col_collection_3.objects.link(ob_plane)

# ---- scene / render settings (as saved in the file)
scene.camera = ob_camera
scene.frame_start = 1; scene.frame_end = 250; scene.frame_set(2)
scene.render.engine = 'CYCLES'
scene.render.image_settings.compression = 90
scene.render.resolution_percentage = 50
scene.render.dither_intensity = 0.0
scene.cycles.use_denoising = False
scene.cycles.samples = 64
scene.cycles.sampling_pattern = 'TABULATED_SOBOL'
scene.cycles.light_sampling_threshold = 0.0
scene.cycles.use_adaptive_sampling = False
scene.cycles.use_light_tree = False
scene.cycles.blur_glossy = 0.0
scene.cycles.volume_bounces = 1
scene.cycles.pixel_filter_type = 'GAUSSIAN'
scene.cycles.sample_clamp_indirect = 0.0
scene.view_settings.view_transform = 'Standard'
bpy.context.view_layer.update()
